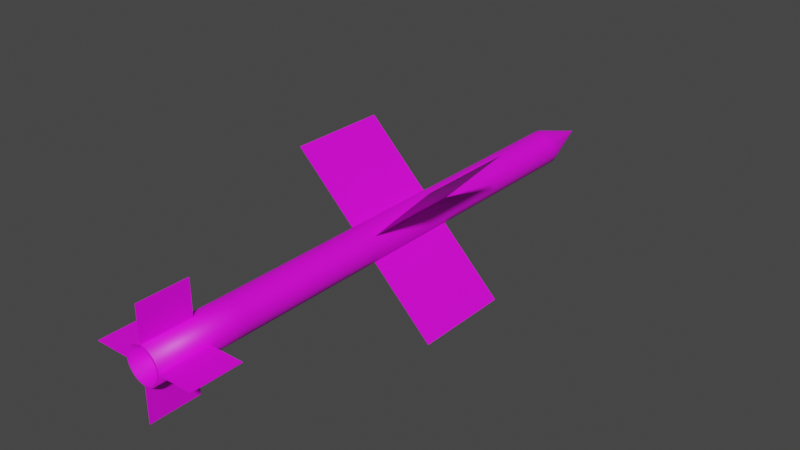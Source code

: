 # Source: Velvet_Glove.blend  (saved by Blender 2.80.75; exported with 4.5.12 LTS)
import bpy
from mathutils import Matrix  # noqa: F401  (used for matrix-valued properties, if any)

bpy.ops.wm.read_factory_settings(use_empty=True)
scene = bpy.context.scene
scene.name = 'Scene'

# ---- collections
col_collection = bpy.data.collections.new('Collection'); scene.collection.children.link(col_collection)

# ---- images (referenced by path relative to the original .blend; pixels are not part of the script)
import os
ASSET_DIR = os.environ.get("B2B_ASSET_DIR", "")  # directory of the original .blend (textures are referenced by path, not embedded)
HERE = os.path.dirname(os.path.abspath(__file__))  # packed textures are extracted next to this script under _unpacked/

def load_image(name, relpath, width, height, colorspace="sRGB"):
    """Load a texture the original file referenced (path relative to the .blend, or extracted next to this script)."""
    p = next((c for c in (os.path.join(HERE, relpath), os.path.join(ASSET_DIR, relpath)) if relpath and os.path.exists(c)), "")
    if p:
        img = bpy.data.images.load(p, check_existing=True)
        img.name = name
    else:  # same state as the original file: an image datablock whose file is absent (Cycles renders it pink)
        img = bpy.data.images.new(name, width, height)
        img.source = "FILE"
        img.filepath = "//" + (relpath or name)
    img.colorspace_settings.name = colorspace
    return img
img_texture = load_image('texture', 'texture.png', 1024, 1024, 'sRGB')
img_velvet_glove_png = load_image('Velvet Glove.png', 'Velvet Glove.png', 1024, 1024, 'sRGB')

# ---- materials (node trees are filled in below, after node groups)
mat_velvetglove = bpy.data.materials.new('VelvetGlove')

# ---- material node trees
mat_velvetglove.use_nodes = True; mat_velvetglove.node_tree.nodes.clear()
_N = mat_velvetglove.node_tree.nodes; _L = mat_velvetglove.node_tree.links
n0 = _N.new('ShaderNodeOutputMaterial'); n0.name = 'Material Output'; n0.location = (300, 300)
n1 = _N.new('ShaderNodeBsdfPrincipled'); n1.name = 'Principled BSDF'; n1.location = (10, 300)
n1.distribution = 'GGX'
n1.subsurface_method = 'BURLEY'
n1.inputs[3].default_value = 1.45
n1.inputs[27].default_value = (0.0, 0.0, 0.0, 1.0)
n1.inputs[28].default_value = 1.0
n2 = _N.new('ShaderNodeTexImage'); n2.name = 'Image Texture'; n2.location = (303, 151)
n2.image = img_texture
n3 = _N.new('ShaderNodeTexImage'); n3.name = 'Image Texture.001'; n3.location = (-280, 280)
n3.image = img_velvet_glove_png
_L.new(n1.outputs[0], n0.inputs[0])
_L.new(n3.outputs[0], n1.inputs[0])
n0.is_active_output = True

# ---- world
world_world = bpy.data.worlds.new('World'); scene.world = world_world
world_world.use_nodes = True; world_world.node_tree.nodes.clear()
_N = world_world.node_tree.nodes; _L = world_world.node_tree.links
n0 = _N.new('ShaderNodeOutputWorld'); n0.name = 'World Output'; n0.location = (300, 300)
n1 = _N.new('ShaderNodeBackground'); n1.name = 'Background'; n1.location = (10, 300)
n1.inputs[0].default_value = (0.05088, 0.05088, 0.05088, 1.0)
_L.new(n1.outputs[0], n0.inputs[0])
n0.is_active_output = True
world_world.color = (0.05088, 0.05088, 0.05088)
world_world.use_sun_shadow = False
world_world.sun_shadow_jitter_overblur = 0.0

# ---- meshes
me_cylinder_002 = bpy.data.meshes.new('Cylinder.002')
me_cylinder_002.from_pydata([(-0.4093, -0.2594, 0.4065), (-0.4065, -0.2594, 0.4093), (-0.4093, 0.291, 0.4065), (-0.4065, 0.291, 0.4093), (-0.07003, -0.2594, 0.06727), (-0.06727, -0.2594, 0.07003), (-0.07003, 0.291, 0.06727), (-0.06727, 0.291, 0.07003), (0.4065, -0.2594, -0.4092), (0.4092, -0.2594, -0.4065), (0.4065, 0.291, -0.4092), (0.4092, 0.291, -0.4065), (0.06727, -0.2594, -0.07003), (0.07003, -0.2594, -0.06727), (0.06727, 0.291, -0.07003), (0.07003, 0.291, -0.06727), (0.4065, -0.2594, 0.4093), (0.4092, -0.2594, 0.4065), (0.4065, 0.291, 0.4093), (0.4092, 0.291, 0.4065), (0.06727, -0.2594, 0.07003), (0.07003, -0.2594, 0.06727), (0.06727, 0.291, 0.07003), (0.07003, 0.291, 0.06727), (-0.4093, -0.2594, -0.4065), (-0.4065, -0.2594, -0.4092), (-0.4093, 0.291, -0.4065), (-0.4065, 0.291, -0.4092), (-0.07003, -0.2594, -0.06727), (-0.06727, -0.2594, -0.07003), (-0.07003, 0.291, -0.06727), (-0.06727, 0.291, -0.07003), (-0.2396, 0.291, -0.2369), (-0.2369, 0.291, -0.2396), (-0.2396, -0.2594, -0.2369), (-0.2369, -0.2594, -0.2396), (-0.2396, 0.291, 0.2369), (-0.2369, 0.291, 0.2396), (-0.2396, -0.2594, 0.2369), (-0.2369, -0.2594, 0.2396), (0.2369, 0.291, 0.2396), (0.2396, 0.291, 0.2369), (0.2369, -0.2594, 0.2396), (0.2396, -0.2594, 0.2369), (0.2369, 0.291, -0.2396), (0.2396, 0.291, -0.2369), (0.2369, -0.2594, -0.2396), (0.2396, -0.2594, -0.2369), (-0.4093, 0.1047, -0.4065), (-0.4065, 0.1047, -0.4092), (-0.07003, 0.1047, -0.06727), (-0.06727, 0.1047, -0.07003), (-0.2369, 0.1047, -0.2396), (-0.2396, 0.1047, -0.2369), (-0.4093, -0.07732, -0.4065), (-0.06727, -0.07732, -0.07003), (-0.4065, -0.07732, -0.4092), (-0.07003, -0.07732, -0.06727), (-0.2369, -0.07732, -0.2396), (-0.2396, -0.07732, -0.2369), (-0.4093, 0.09947, 0.4065), (-0.4065, 0.09947, 0.4093), (-0.07003, 0.09947, 0.06727), (-0.06727, 0.09947, 0.07003), (-0.2369, 0.09947, 0.2396), (-0.2396, 0.09947, 0.2369), (-0.4093, -0.07996, 0.4065), (-0.06727, -0.07996, 0.07003), (-0.2369, -0.07996, 0.2396), (-0.2396, -0.07996, 0.2369), (-0.4065, -0.07996, 0.4093), (-0.07003, -0.07996, 0.06727), (0.4065, 0.104, 0.4093), (0.4092, 0.104, 0.4065), (0.06727, 0.104, 0.07003), (0.07003, 0.104, 0.06727), (0.2396, 0.104, 0.2369), (0.2369, 0.104, 0.2396), (0.4065, -0.07769, 0.4093), (0.07003, -0.07769, 0.06727), (0.2396, -0.07769, 0.2369), (0.2369, -0.07769, 0.2396), (0.4092, -0.07769, 0.4065), (0.06727, -0.07769, 0.07003), (0.4065, -0.08016, -0.4092), (0.4092, -0.08016, -0.4065), (0.06727, -0.08016, -0.07003), (0.07003, -0.08016, -0.06727), (0.2396, -0.08016, -0.2369), (0.2369, -0.08016, -0.2396), (0.4092, 0.1071, -0.4065), (0.06727, 0.1071, -0.07003), (0.2396, 0.1071, -0.2369), (0.2369, 0.1071, -0.2396), (0.4065, 0.1071, -0.4092), (0.07003, 0.1071, -0.06727), (-0.07453, -1.609, 0.06077), (-2.642e-07, 1.641, 2.172e-06), (-0.08495, -1.609, 0.04507), (-0.09211, -1.609, 0.02763), (-0.09573, -1.609, 0.009128), (-0.09567, -1.609, -0.009723), (-0.09194, -1.609, -0.0282), (-0.08467, -1.609, -0.04559), (-0.07414, -1.609, -0.06124), (-0.06077, -1.609, -0.07452), (-0.04507, -1.609, -0.08495), (-0.02763, -1.609, -0.09211), (-0.009127, -1.609, -0.09573), (0.009725, -1.609, -0.09567), (0.0282, -1.609, -0.09193), (0.0456, -1.609, -0.08466), (0.06124, -1.609, -0.07414), (0.07453, -1.609, -0.06077), (0.08495, -1.609, -0.04506), (0.09211, -1.609, -0.02762), (0.09573, -1.609, -0.009124), (0.09567, -1.609, 0.009727), (0.09193, -1.609, 0.0282), (0.08467, -1.609, 0.0456), (0.07414, -1.609, 0.06124), (0.06077, -1.609, 0.07453), (0.04506, -1.609, 0.08495), (0.02763, -1.609, 0.09211), (0.009126, -1.609, 0.09573), (-0.009726, -1.609, 0.09567), (-0.0282, -1.609, 0.09194), (-0.0456, -1.609, 0.08467), (-0.06124, -1.609, 0.07415), (-0.0775, 1.318, 0.0632), (-0.08834, 1.318, 0.04687), (-0.09578, 1.318, 0.02873), (-0.09955, 1.318, 0.009492), (-0.09949, 1.318, -0.01011), (-0.0956, 1.318, -0.02933), (-0.08804, 1.318, -0.04741), (-0.0771, 1.318, -0.06368), (-0.0632, 1.318, -0.0775), (-0.04686, 1.318, -0.08834), (-0.02873, 1.318, -0.09578), (-0.009491, 1.318, -0.09955), (0.01011, 1.318, -0.09949), (0.02933, 1.318, -0.0956), (0.04742, 1.318, -0.08804), (0.06368, 1.318, -0.0771), (0.0775, 1.318, -0.06319), (0.08834, 1.318, -0.04686), (0.09578, 1.318, -0.02873), (0.09955, 1.318, -0.009488), (0.09949, 1.318, 0.01012), (0.0956, 1.318, 0.02933), (0.08804, 1.318, 0.04742), (0.0771, 1.318, 0.06368), (0.0632, 1.318, 0.0775), (0.04686, 1.318, 0.08834), (0.02873, 1.318, 0.09579), (0.00949, 1.318, 0.09955), (-0.01011, 1.318, 0.09949), (-0.02933, 1.318, 0.0956), (-0.04742, 1.318, 0.08805), (-0.06368, 1.318, 0.0771), (-0.0775, -1.609, 0.0632), (-0.08834, -1.609, 0.04687), (-0.09578, -1.609, 0.02873), (-0.09955, -1.609, 0.009493), (-0.09949, -1.609, -0.01011), (-0.0956, -1.609, -0.02933), (-0.08804, -1.609, -0.04741), (-0.0771, -1.609, -0.06368), (-0.0632, -1.609, -0.0775), (-0.04686, -1.609, -0.08834), (-0.02873, -1.609, -0.09578), (-0.009491, -1.609, -0.09955), (0.01011, -1.609, -0.09948), (0.02933, -1.609, -0.0956), (0.04741, -1.609, -0.08804), (0.06368, -1.609, -0.0771), (0.0775, -1.609, -0.06319), (0.08834, -1.609, -0.04686), (0.09578, -1.609, -0.02873), (0.09955, -1.609, -0.009488), (0.09949, -1.609, 0.01012), (0.0956, -1.609, 0.02933), (0.08804, -1.609, 0.04742), (0.0771, -1.609, 0.06368), (0.0632, -1.609, 0.0775), (0.04686, -1.609, 0.08834), (0.02873, -1.609, 0.09579), (0.00949, -1.609, 0.09955), (-0.01011, -1.609, 0.09949), (-0.02933, -1.609, 0.09561), (-0.04742, -1.609, 0.08805), (-0.06368, -1.609, 0.0771), (-0.0182, -1.356, 0.01485), (-0.02075, -1.356, 0.01101), (-0.0225, -1.356, 0.00675), (-0.02338, -1.356, 0.002231), (-0.02337, -1.356, -0.002373), (-0.02246, -1.356, -0.006887), (-0.02068, -1.356, -0.01114), (-0.01811, -1.356, -0.01496), (-0.01485, -1.356, -0.0182), (-0.01101, -1.356, -0.02075), (-0.006749, -1.356, -0.0225), (-0.00223, -1.356, -0.02338), (0.002375, -1.356, -0.02337), (0.006888, -1.356, -0.02245), (0.01114, -1.356, -0.02068), (0.01496, -1.356, -0.01811), (0.0182, -1.356, -0.01484), (0.02075, -1.356, -0.01101), (0.0225, -1.356, -0.006746), (0.02338, -1.356, -0.002227), (0.02337, -1.356, 0.002378), (0.02246, -1.356, 0.006891), (0.02068, -1.356, 0.01114), (0.01811, -1.356, 0.01496), (0.01484, -1.356, 0.01821), (0.01101, -1.356, 0.02075), (0.006748, -1.356, 0.0225), (0.002229, -1.356, 0.02339), (-0.002376, -1.356, 0.02337), (-0.00689, -1.356, 0.02246), (-0.01114, -1.356, 0.02068), (-0.01496, -1.356, 0.01811), (-0.07453, -1.356, 0.06077), (-0.08495, -1.356, 0.04507), (-0.09211, -1.356, 0.02763), (-0.09573, -1.356, 0.009128), (-0.09567, -1.356, -0.009723), (-0.09194, -1.356, -0.0282), (-0.08467, -1.356, -0.04559), (-0.07414, -1.356, -0.06124), (-0.06077, -1.356, -0.07452), (-0.04507, -1.356, -0.08495), (-0.02763, -1.356, -0.09211), (-0.009127, -1.356, -0.09573), (0.009724, -1.356, -0.09567), (0.0282, -1.356, -0.09193), (0.0456, -1.356, -0.08466), (0.06124, -1.356, -0.07414), (0.07453, -1.356, -0.06077), (0.08495, -1.356, -0.04506), (0.09211, -1.356, -0.02762), (0.09573, -1.356, -0.009124), (0.09567, -1.356, 0.009727), (0.09193, -1.356, 0.0282), (0.08467, -1.356, 0.0456), (0.07414, -1.356, 0.06124), (0.06077, -1.356, 0.07453), (0.04506, -1.356, 0.08495), (0.02763, -1.356, 0.09211), (0.009125, -1.356, 0.09573), (-0.009726, -1.356, 0.09567), (-0.0282, -1.356, 0.09194), (-0.0456, -1.356, 0.08467), (-0.06124, -1.356, 0.07415), (-0.07027, -1.609, 0.05731), (-0.0801, -1.609, 0.0425), (-0.08686, -1.609, 0.02605), (-0.09027, -1.609, 0.008609), (-0.09021, -1.609, -0.009167), (-0.08669, -1.609, -0.02659), (-0.07984, -1.609, -0.04299), (-0.06991, -1.609, -0.05774), (-0.05731, -1.609, -0.07027), (-0.04249, -1.609, -0.0801), (-0.02605, -1.609, -0.08685), (-0.008605, -1.609, -0.09027), (0.009171, -1.609, -0.09021), (0.02659, -1.609, -0.08669), (0.043, -1.609, -0.07983), (0.05775, -1.609, -0.06991), (0.07028, -1.609, -0.0573), (0.08011, -1.609, -0.04249), (0.08686, -1.609, -0.02605), (0.09027, -1.609, -0.008602), (0.09021, -1.609, 0.009174), (0.08669, -1.609, 0.0266), (0.07984, -1.609, 0.043), (0.06992, -1.609, 0.05775), (0.05731, -1.609, 0.07028), (0.0425, -1.609, 0.08011), (0.02605, -1.609, 0.08686), (0.008606, -1.609, 0.09027), (-0.00917, -1.609, 0.09022), (-0.02659, -1.609, 0.08669), (-0.043, -1.609, 0.07984), (-0.05774, -1.609, 0.06992), (-0.07255, -1.609, 0.05916), (-0.0827, -1.609, 0.04387), (-0.08967, -1.609, 0.0269), (-0.09319, -1.609, 0.008887), (-0.09313, -1.609, -0.009464), (-0.0895, -1.609, -0.02745), (-0.08242, -1.609, -0.04438), (-0.07218, -1.609, -0.05961), (-0.05916, -1.609, -0.07255), (-0.04387, -1.609, -0.08269), (-0.02689, -1.609, -0.08966), (-0.008884, -1.609, -0.09319), (0.009467, -1.609, -0.09313), (0.02745, -1.609, -0.08949), (0.04439, -1.609, -0.08242), (0.05961, -1.609, -0.07217), (0.07255, -1.609, -0.05916), (0.0827, -1.609, -0.04387), (0.08967, -1.609, -0.02689), (0.09319, -1.609, -0.008881), (0.09313, -1.609, 0.00947), (0.0895, -1.609, 0.02746), (0.08242, -1.609, 0.04439), (0.07218, -1.609, 0.05962), (0.05916, -1.609, 0.07255), (0.04387, -1.609, 0.0827), (0.02689, -1.609, 0.08967), (0.008884, -1.609, 0.09319), (-0.009467, -1.609, 0.09314), (-0.02745, -1.609, 0.0895), (-0.04439, -1.609, 0.08242), (-0.05961, -1.609, 0.07218), (-0.01513, -1.396, 0.01234), (-0.01725, -1.396, 0.009153), (-0.0187, -1.396, 0.005612), (-0.01944, -1.396, 0.001855), (-0.01943, -1.396, -0.001972), (-0.01867, -1.396, -0.005724), (-0.01719, -1.396, -0.009256), (-0.01505, -1.396, -0.01243), (-0.01234, -1.396, -0.01513), (-0.009151, -1.396, -0.01725), (-0.00561, -1.396, -0.0187), (-0.001853, -1.396, -0.01943), (0.001974, -1.396, -0.01942), (0.005726, -1.396, -0.01866), (0.009258, -1.396, -0.01719), (0.01243, -1.396, -0.01505), (0.01513, -1.396, -0.01234), (0.01725, -1.396, -0.009148), (0.0187, -1.396, -0.005607), (0.01944, -1.396, -0.001851), (0.01942, -1.396, 0.001977), (0.01867, -1.396, 0.005729), (0.01719, -1.396, 0.00926), (0.01505, -1.396, 0.01244), (0.01234, -1.396, 0.01513), (0.00915, -1.396, 0.01725), (0.005609, -1.396, 0.0187), (0.001853, -1.396, 0.01944), (-0.001975, -1.396, 0.01943), (-0.005727, -1.396, 0.01867), (-0.009258, -1.396, 0.01719), (-0.01243, -1.396, 0.01506), (-0.08834, 1.267, 0.04687), (-0.09578, 1.267, 0.02873), (-0.09955, 1.267, 0.009492), (-0.09949, 1.267, -0.01011), (-0.0956, 1.267, -0.02933), (-0.08804, 1.267, -0.04741), (-0.0771, 1.267, -0.06368), (-0.0632, 1.267, -0.0775), (-0.04686, 1.267, -0.08834), (-0.02873, 1.267, -0.09578), (-0.009491, 1.267, -0.09955), (0.01011, 1.267, -0.09949), (0.02933, 1.267, -0.0956), (0.04742, 1.267, -0.08804), (0.06368, 1.267, -0.0771), (0.0775, 1.267, -0.06319), (0.08834, 1.267, -0.04686), (0.09578, 1.267, -0.02873), (0.09955, 1.267, -0.009488), (0.09949, 1.267, 0.01012), (0.0956, 1.267, 0.02933), (0.08804, 1.267, 0.04742), (0.0771, 1.267, 0.06368), (0.0632, 1.267, 0.0775), (0.04686, 1.267, 0.08834), (0.02873, 1.267, 0.09579), (0.00949, 1.267, 0.09955), (-0.01011, 1.267, 0.09949), (-0.02933, 1.267, 0.0956), (-0.04742, 1.267, 0.08805), (-0.06368, 1.267, 0.0771), (-0.0775, 1.267, 0.0632), (-0.08834, 1.177, 0.04687), (-0.09578, 1.177, 0.02873), (-0.09955, 1.177, 0.009492), (-0.09949, 1.177, -0.01011), (-0.0956, 1.177, -0.02933), (-0.08804, 1.177, -0.04741), (-0.0771, 1.177, -0.06368), (-0.0632, 1.177, -0.0775), (-0.04686, 1.177, -0.08834), (-0.02873, 1.177, -0.09578), (-0.009491, 1.177, -0.09955), (0.01011, 1.177, -0.09949), (0.02933, 1.177, -0.0956), (0.04742, 1.177, -0.08804), (0.06368, 1.177, -0.0771), (0.0775, 1.177, -0.06319), (0.08834, 1.177, -0.04686), (0.09578, 1.177, -0.02873), (0.09955, 1.177, -0.009488), (0.09949, 1.177, 0.01012), (0.0956, 1.177, 0.02933), (0.08804, 1.177, 0.04742), (0.0771, 1.177, 0.06368), (0.0632, 1.177, 0.0775), (0.04686, 1.177, 0.08834), (0.02873, 1.177, 0.09579), (0.00949, 1.177, 0.09955), (-0.01011, 1.177, 0.09949), (-0.02933, 1.177, 0.0956), (-0.04742, 1.177, 0.08805), (-0.06368, 1.177, 0.0771), (-0.0775, 1.177, 0.0632), (-0.08834, 0.3055, 0.04687), (-0.09578, 0.3055, 0.02873), (-0.09955, 0.3055, 0.009493), (-0.09949, 0.3055, -0.01011), (-0.0956, 0.3055, -0.02933), (-0.08804, 0.3055, -0.04741), (-0.0771, 0.3055, -0.06368), (-0.0632, 0.3055, -0.0775), (-0.04686, 0.3055, -0.08834), (-0.02873, 0.3055, -0.09578), (-0.009491, 0.3055, -0.09955), (0.01011, 0.3055, -0.09949), (0.02933, 0.3055, -0.0956), (0.04742, 0.3055, -0.08804), (0.06368, 0.3055, -0.0771), (0.0775, 0.3055, -0.06319), (0.08834, 0.3055, -0.04686), (0.09578, 0.3055, -0.02873), (0.09955, 0.3055, -0.009488), (0.09949, 0.3055, 0.01012), (0.0956, 0.3055, 0.02933), (0.08804, 0.3055, 0.04742), (0.0771, 0.3055, 0.06368), (0.0632, 0.3055, 0.0775), (0.04686, 0.3055, 0.08834), (0.02873, 0.3055, 0.09579), (0.00949, 0.3055, 0.09955), (-0.01011, 0.3055, 0.09949), (-0.02933, 0.3055, 0.0956), (-0.04742, 0.3055, 0.08805), (-0.06368, 0.3055, 0.0771), (-0.0775, 0.3055, 0.0632), (-0.0775, 0.7413, 0.0632), (-0.08834, 0.7413, 0.04687), (-0.09578, 0.7413, 0.02873), (-0.09955, 0.7413, 0.009492), (-0.09949, 0.7413, -0.01011), (-0.0956, 0.7413, -0.02933), (-0.08804, 0.7413, -0.04741), (-0.0771, 0.7413, -0.06368), (-0.0632, 0.7413, -0.0775), (-0.04686, 0.7413, -0.08834), (-0.02873, 0.7413, -0.09578), (-0.009491, 0.7413, -0.09955), (0.01011, 0.7413, -0.09949), (0.02933, 0.7413, -0.0956), (0.04742, 0.7413, -0.08804), (0.06368, 0.7413, -0.0771), (0.0775, 0.7413, -0.06319), (0.08834, 0.7413, -0.04686), (0.09578, 0.7413, -0.02873), (0.09955, 0.7413, -0.009488), (0.09949, 0.7413, 0.01012), (0.0956, 0.7413, 0.02933), (0.08804, 0.7413, 0.04742), (0.0771, 0.7413, 0.06368), (0.0632, 0.7413, 0.0775), (0.04686, 0.7413, 0.08834), (0.02873, 0.7413, 0.09579), (0.00949, 0.7413, 0.09955), (-0.01011, 0.7413, 0.09949), (-0.02933, 0.7413, 0.0956), (-0.04742, 0.7413, 0.08805), (-0.06368, 0.7413, 0.0771), (-0.0775, 1.099, 0.0632), (-0.08834, 1.099, 0.04687), (-0.09578, 1.099, 0.02873), (-0.09955, 1.099, 0.009492), (-0.09949, 1.099, -0.01011), (-0.0956, 1.099, -0.02933), (-0.08804, 1.099, -0.04741), (-0.0771, 1.099, -0.06368), (-0.0632, 1.099, -0.0775), (-0.04686, 1.099, -0.08834), (-0.02873, 1.099, -0.09578), (-0.009491, 1.099, -0.09955), (0.01011, 1.099, -0.09949), (0.02933, 1.099, -0.0956), (0.04742, 1.099, -0.08804), (0.06368, 1.099, -0.0771), (0.0775, 1.099, -0.06319), (0.08834, 1.099, -0.04686), (0.09578, 1.099, -0.02873), (0.09955, 1.099, -0.009488), (0.09949, 1.099, 0.01012), (0.0956, 1.099, 0.02933), (0.08804, 1.099, 0.04742), (0.0771, 1.099, 0.06368), (0.0632, 1.099, 0.0775), (0.04686, 1.099, 0.08834), (0.02873, 1.099, 0.09579), (0.00949, 1.099, 0.09955), (-0.01011, 1.099, 0.09949), (-0.02933, 1.099, 0.0956), (-0.04742, 1.099, 0.08805), (-0.06368, 1.099, 0.0771), (-0.08834, 0.9204, 0.04687), (-0.09578, 0.9204, 0.02873), (-0.09955, 0.9204, 0.009492), (-0.09949, 0.9204, -0.01011), (-0.0956, 0.9204, -0.02933), (-0.08804, 0.9204, -0.04741), (-0.0771, 0.9204, -0.06368), (-0.0632, 0.9204, -0.0775), (-0.04686, 0.9204, -0.08834), (-0.02873, 0.9204, -0.09578), (-0.009491, 0.9204, -0.09955), (0.01011, 0.9204, -0.09949), (0.02933, 0.9204, -0.0956), (0.04742, 0.9204, -0.08804), (0.06368, 0.9204, -0.0771), (0.0775, 0.9204, -0.06319), (0.08834, 0.9204, -0.04686), (0.09578, 0.9204, -0.02873), (0.09955, 0.9204, -0.009488), (0.09949, 0.9204, 0.01012), (0.0956, 0.9204, 0.02933), (0.08804, 0.9204, 0.04742), (0.0771, 0.9204, 0.06368), (0.0632, 0.9204, 0.0775), (0.04686, 0.9204, 0.08834), (0.02873, 0.9204, 0.09579), (0.00949, 0.9204, 0.09955), (-0.01011, 0.9204, 0.09949), (-0.02933, 0.9204, 0.0956), (-0.04742, 0.9204, 0.08805), (-0.06368, 0.9204, 0.0771), (-0.0775, 0.9204, 0.0632), (-0.08834, -0.6518, 0.04687), (-0.09578, -0.6518, 0.02873), (-0.09955, -0.6518, 0.009493), (-0.09949, -0.6518, -0.01011), (-0.0956, -0.6518, -0.02933), (-0.08804, -0.6518, -0.04741), (-0.0771, -0.6518, -0.06368), (-0.0632, -0.6518, -0.0775), (-0.04686, -0.6518, -0.08834), (-0.02873, -0.6518, -0.09578), (-0.009491, -0.6518, -0.09955), (0.01011, -0.6518, -0.09949), (0.02933, -0.6518, -0.0956), (0.04742, -0.6518, -0.08804), (0.06368, -0.6518, -0.0771), (0.0775, -0.6518, -0.06319), (0.08834, -0.6518, -0.04686), (0.09578, -0.6518, -0.02873), (0.09955, -0.6518, -0.009488), (0.09949, -0.6518, 0.01012), (0.0956, -0.6518, 0.02933), (0.08804, -0.6518, 0.04742), (0.0771, -0.6518, 0.06368), (0.0632, -0.6518, 0.0775), (0.04686, -0.6518, 0.08834), (0.02873, -0.6518, 0.09579), (0.00949, -0.6518, 0.09955), (-0.01011, -0.6518, 0.09949), (-0.02933, -0.6518, 0.0956), (-0.04742, -0.6518, 0.08805), (-0.06368, -0.6518, 0.0771), (-0.0775, -0.6518, 0.0632), (-0.08834, -1.131, 0.04687), (-0.09578, -1.131, 0.02873), (-0.09955, -1.131, 0.009493), (-0.09949, -1.131, -0.01011), (-0.0956, -1.131, -0.02933), (-0.08804, -1.131, -0.04741), (-0.0771, -1.131, -0.06368), (-0.0632, -1.131, -0.0775), (-0.04686, -1.131, -0.08834), (-0.02873, -1.131, -0.09578), (-0.009491, -1.131, -0.09955), (0.01011, -1.131, -0.09949), (0.02933, -1.131, -0.0956), (0.04742, -1.131, -0.08804), (0.06368, -1.131, -0.0771), (0.0775, -1.131, -0.06319), (0.08834, -1.131, -0.04686), (0.09578, -1.131, -0.02873), (0.09955, -1.131, -0.009488), (0.09949, -1.131, 0.01012), (0.0956, -1.131, 0.02933), (0.08804, -1.131, 0.04742), (0.0771, -1.131, 0.06368), (0.0632, -1.131, 0.0775), (0.04686, -1.131, 0.08834), (0.02873, -1.131, 0.09579), (0.00949, -1.131, 0.09955), (-0.01011, -1.131, 0.09949), (-0.02933, -1.131, 0.09561), (-0.04742, -1.131, 0.08805), (-0.06368, -1.131, 0.0771), (-0.0775, -1.131, 0.0632), (-0.004325, 1.611, -0.008149), (-0.009303, 1.611, 0.000889), (-0.007234, 1.611, 0.005901), (-0.002643, 1.611, -0.008808), (-0.009289, 1.611, -0.0009421), (-0.002721, 1.611, 0.008871), (-0.0008704, 1.611, -0.009125), (-0.008913, 1.611, -0.002732), (-0.00441, 1.611, 0.00819), (0.0009242, 1.611, -0.009092), (-0.008192, 1.611, -0.00441), (-0.005935, 1.611, 0.007188), (-0.007157, 1.611, -0.005908), (-0.008254, 1.611, 0.004381), (-0.00585, 1.611, -0.007171), (-0.008954, 1.611, 0.002688), (0.007923, 1.612, -0.004201), (0.008909, 1.612, 0.0009078), (0.002667, 1.611, -0.008694), (0.006967, 1.612, -0.00568), (0.00891, 1.612, -0.0008473), (0.005744, 1.612, -0.006952), (0.008578, 1.612, -0.002571), (0.008573, 1.612, 0.002632), (0.004293, 1.612, -0.007971), (0.008555, 1.612, 0.002677), (0.0008774, 1.611, 0.009209), (0.006994, 1.611, 0.005779), (0.002646, 1.611, 0.008827), (0.00794, 1.612, 0.004278), (0.004297, 1.611, 0.008103), (-0.0009383, 1.611, 0.00923), (0.005765, 1.611, 0.007072), (0.07026, -0.2594, 0.06703), (0.0729, -0.2594, 0.06415), (-0.09794, -1.609, -0.00264), (-0.09777, -1.609, -0.006424), (-0.09794, -1.333, -0.00264), (-0.09777, -1.333, -0.006424), (-0.0729, -0.2594, -0.06415), (-0.07026, -0.2594, -0.06703), (-0.07026, -0.07732, -0.06703), (-0.0729, -0.07732, -0.06415), (0.0729, -0.07769, 0.06415), (0.07026, -0.07769, 0.06703), (-0.09794, -1.516, -0.00264), (-0.09777, -1.516, -0.006424), (-0.09794, -1.472, -0.00264), (-0.09777, -1.472, -0.006424), (-0.09794, -1.402, -0.00264), (-0.09777, -1.402, -0.006424), (-0.001869, -1.609, 0.2917), (0.001919, -1.609, 0.2917), (-0.001869, -1.333, 0.2917), (0.001919, -1.333, 0.2917), (-0.001869, -1.609, 0.09773), (0.001919, -1.609, 0.09773), (-0.001869, -1.333, 0.09773), (0.001919, -1.333, 0.09773), (-0.001869, -1.609, -0.2923), (0.001919, -1.609, -0.2923), (-0.001869, -1.333, -0.2923), (0.001919, -1.333, -0.2923), (-0.001869, -1.609, -0.09824), (0.001919, -1.609, -0.09824), (-0.001869, -1.333, -0.09824), (0.001919, -1.333, -0.09824), (0.292, -1.609, 0.001635), (0.292, -1.609, -0.002153), (0.292, -1.333, 0.001635), (0.292, -1.333, -0.002153), (0.09801, -1.609, 0.001635), (0.09801, -1.609, -0.002153), (0.09801, -1.333, 0.001635), (0.09801, -1.333, -0.002153), (-0.292, -1.609, 0.001635), (-0.292, -1.609, -0.002153), (-0.292, -1.333, 0.001635), (-0.292, -1.333, -0.002153), (-0.09796, -1.609, 0.001635), (-0.09796, -1.609, -0.002153), (-0.09796, -1.333, 0.001635), (-0.09796, -1.333, -0.002153), (-0.001869, -1.524, -0.2923), (0.001919, -1.524, -0.2923), (-0.001869, -1.524, -0.09824), (0.001919, -1.524, -0.09824), (0.292, -1.524, 0.001635), (0.292, -1.524, -0.002153), (0.09801, -1.524, 0.001635), (0.09801, -1.524, -0.002153), (-0.001869, -1.521, 0.2917), (0.001919, -1.521, 0.2917), (-0.001869, -1.521, 0.09773), (0.001919, -1.521, 0.09773), (-0.292, -1.516, 0.001635), (-0.292, -1.516, -0.002153), (-0.09796, -1.516, 0.001635), (-0.09796, -1.516, -0.002153), (-0.1412, -1.333, 0.001635), (-0.1412, -1.333, -0.002153), (-0.1412, -1.609, 0.001635), (-0.1412, -1.609, -0.002153), (-0.1412, -1.516, -0.002153), (-0.1412, -1.516, 0.001635), (-0.001869, -1.333, 0.1368), (0.001919, -1.333, 0.1368), (-0.001869, -1.609, 0.1368), (0.001919, -1.609, 0.1368), (0.001919, -1.521, 0.1368), (-0.001869, -1.521, 0.1368), (0.1368, -1.333, 0.001635), (0.1368, -1.333, -0.002153), (0.1368, -1.609, 0.001635), (0.1368, -1.609, -0.002153), (0.1368, -1.524, -0.002153), (0.1368, -1.524, 0.001635), (-0.001869, -1.333, -0.1362), (0.001919, -1.333, -0.1362), (-0.001869, -1.609, -0.1362), (0.001919, -1.609, -0.1362), (0.001919, -1.524, -0.1362), (-0.001869, -1.524, -0.1362), (0.001919, -1.403, -0.2923), (-0.001869, -1.403, -0.09824), (-0.001869, -1.403, -0.2923), (0.001919, -1.403, -0.09824), (-0.001869, -1.403, -0.1362), (0.001919, -1.403, -0.1362), (-0.001869, -1.476, -0.2923), (0.001919, -1.476, -0.09824), (0.001919, -1.476, -0.2923), (-0.001869, -1.476, -0.09824), (-0.001869, -1.476, -0.1362), (0.001919, -1.476, -0.1362), (0.292, -1.477, -0.002153), (0.09801, -1.477, 0.001635), (0.292, -1.477, 0.001635), (0.09801, -1.477, -0.002153), (0.1368, -1.477, 0.001635), (0.1368, -1.477, -0.002153), (0.292, -1.405, -0.002153), (0.09801, -1.405, 0.001635), (0.292, -1.405, 0.001635), (0.09801, -1.405, -0.002153), (0.1368, -1.405, 0.001635), (0.1368, -1.405, -0.002153), (0.001919, -1.48, 0.2917), (-0.001869, -1.48, 0.09773), (-0.001869, -1.48, 0.2917), (0.001919, -1.48, 0.09773), (-0.001869, -1.48, 0.1368), (0.001919, -1.48, 0.1368), (0.001919, -1.404, 0.2917), (-0.001869, -1.404, 0.09773), (-0.001869, -1.404, 0.2917), (0.001919, -1.404, 0.09773), (-0.001869, -1.404, 0.1368), (0.001919, -1.404, 0.1368), (-0.292, -1.472, -0.002153), (-0.09796, -1.472, 0.001635), (-0.292, -1.472, 0.001635), (-0.09796, -1.472, -0.002153), (-0.1412, -1.472, 0.001635), (-0.1412, -1.472, -0.002153), (-0.292, -1.402, -0.002153), (-0.09796, -1.402, 0.001635), (-0.1412, -1.402, 0.001635), (-0.1412, -1.402, -0.002153), (-0.292, -1.402, 0.001635), (-0.09796, -1.402, -0.002153)], [], [(60, 61, 3, 2), (36, 37, 7, 6), (71, 67, 5, 4), (38, 39, 1, 0), (69, 71, 4, 38), (68, 70, 1, 39), (94, 10, 11, 90), (44, 14, 15, 45), (86, 12, 13, 87), (46, 8, 9, 47), (89, 46, 12, 86), (88, 47, 9, 85), (72, 73, 19, 18), (40, 41, 23, 22), (42, 43, 17, 16), (81, 83, 20, 42), (80, 82, 17, 43), (48, 26, 27, 49), (32, 30, 31, 33), (34, 24, 25, 35), (59, 34, 28, 57), (58, 35, 25, 56), (55, 29, 35, 58), (54, 24, 34, 59), (28, 34, 35, 29), (26, 32, 33, 27), (67, 68, 39, 5), (66, 69, 38, 0), (4, 5, 39, 38), (2, 3, 37, 36), (79, 80, 43, 21), (78, 81, 42, 16), (20, 21, 43, 42), (18, 19, 41, 40), (87, 13, 47, 88), (84, 8, 46, 89), (12, 46, 47, 13), (10, 44, 45, 11), (26, 48, 53, 32), (31, 51, 52, 33), (33, 52, 49, 27), (32, 53, 50, 30), (30, 50, 51, 31), (54, 48, 49, 56), (24, 54, 56, 25), (48, 54, 59, 53), (51, 55, 58, 52), (52, 58, 56, 49), (53, 59, 57, 50), (50, 57, 55, 51), (2, 36, 65, 60), (7, 37, 64, 63), (37, 3, 61, 64), (36, 6, 62, 65), (6, 7, 63, 62), (66, 70, 61, 60), (0, 1, 70, 66), (60, 65, 69, 66), (63, 64, 68, 67), (64, 61, 70, 68), (65, 62, 71, 69), (62, 63, 67, 71), (18, 40, 77, 72), (23, 41, 76, 75), (41, 19, 73, 76), (40, 22, 74, 77), (22, 23, 75, 74), (78, 82, 73, 72), (16, 17, 82, 78), (72, 77, 81, 78), (75, 76, 80, 79), (76, 73, 82, 80), (77, 74, 83, 81), (74, 75, 79, 83), (94, 84, 89, 93), (95, 87, 88, 92), (92, 88, 85, 90), (93, 89, 86, 91), (91, 86, 87, 95), (8, 84, 85, 9), (14, 91, 95, 15), (44, 93, 91, 14), (45, 92, 90, 11), (15, 95, 92, 45), (10, 94, 93, 44), (84, 94, 90, 85), (129, 611, 622, 130), (130, 622, 624, 131), (131, 624, 610, 132), (132, 610, 613, 133), (133, 613, 616, 134), (134, 616, 619, 135), (135, 619, 621, 136), (136, 621, 623, 137), (137, 623, 609, 138), (138, 609, 612, 139), (139, 612, 615, 140), (140, 615, 618, 141), (141, 618, 627, 142), (142, 627, 633, 143), (143, 633, 630, 144), (144, 630, 628, 145), (145, 628, 625, 146), (146, 625, 631, 147), (147, 631, 629, 148), (148, 629, 626, 149), (149, 626, 632, 150), (150, 632, 634, 638, 151), (151, 638, 636, 152), (152, 636, 641, 153), (153, 641, 639, 154), (154, 639, 637, 155), (155, 637, 635, 156), (156, 635, 640, 157), (157, 640, 614, 158), (158, 614, 617, 159), (159, 617, 620, 160), (160, 620, 611, 129), (99, 100, 228, 227), (383, 160, 129, 384), (382, 159, 160, 383), (381, 158, 159, 382), (380, 157, 158, 381), (379, 156, 157, 380), (378, 155, 156, 379), (377, 154, 155, 378), (376, 153, 154, 377), (375, 152, 153, 376), (374, 151, 152, 375), (373, 150, 151, 374), (372, 149, 150, 373), (371, 148, 149, 372), (370, 147, 148, 371), (369, 146, 147, 370), (368, 145, 146, 369), (367, 144, 145, 368), (366, 143, 144, 367), (365, 142, 143, 366), (364, 141, 142, 365), (363, 140, 141, 364), (362, 139, 140, 363), (361, 138, 139, 362), (360, 137, 138, 361), (359, 136, 137, 360), (358, 135, 136, 359), (357, 134, 135, 358), (356, 133, 134, 357), (355, 132, 133, 356), (354, 131, 132, 355), (353, 130, 131, 354), (384, 129, 130, 353), (98, 96, 161, 162), (99, 98, 162, 163), (100, 99, 163, 164), (101, 100, 164, 165), (102, 101, 165, 166), (103, 102, 166, 167), (104, 103, 167, 168), (105, 104, 168, 169), (106, 105, 169, 170), (107, 106, 170, 171), (108, 107, 171, 172), (109, 108, 172, 173), (110, 109, 173, 174), (111, 110, 174, 175), (112, 111, 175, 176), (113, 112, 176, 177), (114, 113, 177, 178), (115, 114, 178, 179), (116, 115, 179, 180), (117, 116, 180, 181), (118, 117, 181, 182), (119, 118, 182, 183), (120, 119, 183, 184), (121, 120, 184, 185), (122, 121, 185, 186), (123, 122, 186, 187), (124, 123, 187, 188), (125, 124, 188, 189), (126, 125, 189, 190), (127, 126, 190, 191), (128, 127, 191, 192), (96, 128, 192, 161), (201, 202, 298, 297), (126, 127, 255, 254), (113, 114, 242, 241), (100, 101, 229, 228), (127, 128, 256, 255), (114, 115, 243, 242), (101, 102, 230, 229), (128, 96, 225, 256), (115, 116, 244, 243), (102, 103, 231, 230), (116, 117, 245, 244), (103, 104, 232, 231), (117, 118, 246, 245), (104, 105, 233, 232), (118, 119, 247, 246), (105, 106, 234, 233), (119, 120, 248, 247), (106, 107, 235, 234), (120, 121, 249, 248), (107, 108, 236, 235), (121, 122, 250, 249), (108, 109, 237, 236), (122, 123, 251, 250), (109, 110, 238, 237), (123, 124, 252, 251), (110, 111, 239, 238), (96, 98, 226, 225), (124, 125, 253, 252), (111, 112, 240, 239), (98, 99, 227, 226), (125, 126, 254, 253), (112, 113, 241, 240), (194, 193, 225, 226), (195, 194, 226, 227), (196, 195, 227, 228), (197, 196, 228, 229), (198, 197, 229, 230), (199, 198, 230, 231), (200, 199, 231, 232), (201, 200, 232, 233), (202, 201, 233, 234), (203, 202, 234, 235), (204, 203, 235, 236), (205, 204, 236, 237), (206, 205, 237, 238), (207, 206, 238, 239), (208, 207, 239, 240), (209, 208, 240, 241), (210, 209, 241, 242), (211, 210, 242, 243), (212, 211, 243, 244), (213, 212, 244, 245), (214, 213, 245, 246), (215, 214, 246, 247), (216, 215, 247, 248), (217, 216, 248, 249), (218, 217, 249, 250), (219, 218, 250, 251), (220, 219, 251, 252), (221, 220, 252, 253), (222, 221, 253, 254), (223, 222, 254, 255), (224, 223, 255, 256), (193, 224, 256, 225), (271, 272, 336, 335), (215, 216, 312, 311), (202, 203, 299, 298), (216, 217, 313, 312), (203, 204, 300, 299), (217, 218, 314, 313), (204, 205, 301, 300), (218, 219, 315, 314), (205, 206, 302, 301), (219, 220, 316, 315), (206, 207, 303, 302), (193, 194, 290, 289), (220, 221, 317, 316), (207, 208, 304, 303), (194, 195, 291, 290), (221, 222, 318, 317), (208, 209, 305, 304), (195, 196, 292, 291), (222, 223, 319, 318), (209, 210, 306, 305), (196, 197, 293, 292), (223, 224, 320, 319), (210, 211, 307, 306), (197, 198, 294, 293), (224, 193, 289, 320), (211, 212, 308, 307), (198, 199, 295, 294), (212, 213, 309, 308), (199, 200, 296, 295), (213, 214, 310, 309), (200, 201, 297, 296), (214, 215, 311, 310), (258, 257, 289, 290), (259, 258, 290, 291), (260, 259, 291, 292), (261, 260, 292, 293), (262, 261, 293, 294), (263, 262, 294, 295), (264, 263, 295, 296), (265, 264, 296, 297), (266, 265, 297, 298), (267, 266, 298, 299), (268, 267, 299, 300), (269, 268, 300, 301), (270, 269, 301, 302), (271, 270, 302, 303), (272, 271, 303, 304), (273, 272, 304, 305), (274, 273, 305, 306), (275, 274, 306, 307), (276, 275, 307, 308), (277, 276, 308, 309), (278, 277, 309, 310), (279, 278, 310, 311), (280, 279, 311, 312), (281, 280, 312, 313), (282, 281, 313, 314), (283, 282, 314, 315), (284, 283, 315, 316), (285, 284, 316, 317), (286, 285, 317, 318), (287, 286, 318, 319), (288, 287, 319, 320), (257, 288, 320, 289), (321, 322, 323, 324, 325, 326, 327, 328, 329, 330, 331, 332, 333, 334, 335, 336, 337, 338, 339, 340, 341, 342, 343, 344, 345, 346, 347, 348, 349, 350, 351, 352), (258, 259, 323, 322), (285, 286, 350, 349), (272, 273, 337, 336), (259, 260, 324, 323), (286, 287, 351, 350), (273, 274, 338, 337), (260, 261, 325, 324), (287, 288, 352, 351), (274, 275, 339, 338), (261, 262, 326, 325), (288, 257, 321, 352), (275, 276, 340, 339), (262, 263, 327, 326), (276, 277, 341, 340), (263, 264, 328, 327), (277, 278, 342, 341), (264, 265, 329, 328), (278, 279, 343, 342), (265, 266, 330, 329), (279, 280, 344, 343), (266, 267, 331, 330), (280, 281, 345, 344), (267, 268, 332, 331), (281, 282, 346, 345), (268, 269, 333, 332), (282, 283, 347, 346), (269, 270, 334, 333), (283, 284, 348, 347), (270, 271, 335, 334), (257, 258, 322, 321), (284, 285, 349, 348), (416, 384, 353, 385), (385, 353, 354, 386), (386, 354, 355, 387), (387, 355, 356, 388), (388, 356, 357, 389), (389, 357, 358, 390), (390, 358, 359, 391), (391, 359, 360, 392), (392, 360, 361, 393), (393, 361, 362, 394), (394, 362, 363, 395), (395, 363, 364, 396), (396, 364, 365, 397), (397, 365, 366, 398), (398, 366, 367, 399), (399, 367, 368, 400), (400, 368, 369, 401), (401, 369, 370, 402), (402, 370, 371, 403), (403, 371, 372, 404), (404, 372, 373, 405), (405, 373, 374, 406), (406, 374, 375, 407), (407, 375, 376, 408), (408, 376, 377, 409), (409, 377, 378, 410), (410, 378, 379, 411), (411, 379, 380, 412), (412, 380, 381, 413), (413, 381, 382, 414), (414, 382, 383, 415), (415, 383, 384, 416), (512, 415, 416, 481), (511, 414, 415, 512), (510, 413, 414, 511), (509, 412, 413, 510), (508, 411, 412, 509), (507, 410, 411, 508), (506, 409, 410, 507), (505, 408, 409, 506), (504, 407, 408, 505), (503, 406, 407, 504), (502, 405, 406, 503), (501, 404, 405, 502), (500, 403, 404, 501), (499, 402, 403, 500), (498, 401, 402, 499), (497, 400, 401, 498), (496, 399, 400, 497), (495, 398, 399, 496), (494, 397, 398, 495), (493, 396, 397, 494), (492, 395, 396, 493), (491, 394, 395, 492), (490, 393, 394, 491), (489, 392, 393, 490), (488, 391, 392, 489), (487, 390, 391, 488), (486, 389, 390, 487), (485, 388, 389, 486), (484, 387, 388, 485), (483, 386, 387, 484), (482, 385, 386, 483), (481, 416, 385, 482), (576, 448, 417, 545), (545, 417, 418, 546), (546, 418, 419, 547), (547, 419, 420, 548), (548, 420, 421, 549), (549, 421, 422, 550), (550, 422, 423, 551), (551, 423, 424, 552), (552, 424, 425, 553), (553, 425, 426, 554), (554, 426, 427, 555), (555, 427, 428, 556), (556, 428, 429, 557), (557, 429, 430, 558), (558, 430, 431, 559), (559, 431, 432, 560), (560, 432, 433, 561), (561, 433, 434, 562), (562, 434, 435, 563), (563, 435, 436, 564), (564, 436, 437, 565), (565, 437, 438, 566), (566, 438, 439, 567), (567, 439, 440, 568), (568, 440, 441, 569), (569, 441, 442, 570), (570, 442, 443, 571), (571, 443, 444, 572), (572, 444, 445, 573), (573, 445, 446, 574), (574, 446, 447, 575), (575, 447, 448, 576), (448, 449, 450, 417), (417, 450, 451, 418), (418, 451, 452, 419), (419, 452, 453, 420), (420, 453, 454, 421), (421, 454, 455, 422), (422, 455, 456, 423), (423, 456, 457, 424), (424, 457, 458, 425), (425, 458, 459, 426), (426, 459, 460, 427), (427, 460, 461, 428), (428, 461, 462, 429), (429, 462, 463, 430), (430, 463, 464, 431), (431, 464, 465, 432), (432, 465, 466, 433), (433, 466, 467, 434), (434, 467, 468, 435), (435, 468, 469, 436), (436, 469, 470, 437), (437, 470, 471, 438), (438, 471, 472, 439), (439, 472, 473, 440), (440, 473, 474, 441), (441, 474, 475, 442), (442, 475, 476, 443), (443, 476, 477, 444), (444, 477, 478, 445), (445, 478, 479, 446), (446, 479, 480, 447), (447, 480, 449, 448), (544, 481, 482, 513), (513, 482, 483, 514), (514, 483, 484, 515), (515, 484, 485, 516), (516, 485, 486, 517), (517, 486, 487, 518), (518, 487, 488, 519), (519, 488, 489, 520), (520, 489, 490, 521), (521, 490, 491, 522), (522, 491, 492, 523), (523, 492, 493, 524), (524, 493, 494, 525), (525, 494, 495, 526), (526, 495, 496, 527), (527, 496, 497, 528), (528, 497, 498, 529), (529, 498, 499, 530), (530, 499, 500, 531), (531, 500, 501, 532), (532, 501, 502, 533), (533, 502, 503, 534), (534, 503, 504, 535), (535, 504, 505, 536), (536, 505, 506, 537), (537, 506, 507, 538), (538, 507, 508, 539), (539, 508, 509, 540), (540, 509, 510, 541), (541, 510, 511, 542), (542, 511, 512, 543), (543, 512, 481, 544), (480, 543, 544, 449), (479, 542, 543, 480), (478, 541, 542, 479), (477, 540, 541, 478), (476, 539, 540, 477), (475, 538, 539, 476), (474, 537, 538, 475), (473, 536, 537, 474), (472, 535, 536, 473), (471, 534, 535, 472), (470, 533, 534, 471), (469, 532, 533, 470), (468, 531, 532, 469), (467, 530, 531, 468), (466, 529, 530, 467), (465, 528, 529, 466), (464, 527, 528, 465), (463, 526, 527, 464), (462, 525, 526, 463), (461, 524, 525, 462), (460, 523, 524, 461), (459, 522, 523, 460), (458, 521, 522, 459), (457, 520, 521, 458), (456, 519, 520, 457), (455, 518, 519, 456), (454, 517, 518, 455), (453, 516, 517, 454), (452, 515, 516, 453), (451, 514, 515, 452), (450, 513, 514, 451), (449, 544, 513, 450), (607, 575, 576, 608), (606, 574, 575, 607), (605, 573, 574, 606), (604, 572, 573, 605), (603, 571, 572, 604), (602, 570, 571, 603), (601, 569, 570, 602), (600, 568, 569, 601), (599, 567, 568, 600), (598, 566, 567, 599), (597, 565, 566, 598), (596, 564, 565, 597), (595, 563, 564, 596), (594, 562, 563, 595), (593, 561, 562, 594), (592, 560, 561, 593), (591, 559, 560, 592), (590, 558, 559, 591), (589, 557, 558, 590), (588, 556, 557, 589), (587, 555, 556, 588), (586, 554, 555, 587), (585, 553, 554, 586), (584, 552, 553, 585), (583, 551, 552, 584), (582, 550, 551, 583), (581, 549, 550, 582), (580, 548, 549, 581), (579, 547, 548, 580), (578, 546, 547, 579), (577, 545, 546, 578), (608, 576, 545, 577), (161, 608, 577, 162), (162, 577, 578, 163), (163, 578, 579, 164), (164, 579, 580, 165), (165, 580, 581, 166), (166, 581, 582, 167), (167, 582, 583, 168), (168, 583, 584, 169), (169, 584, 585, 170), (170, 585, 586, 171), (171, 586, 587, 172), (172, 587, 588, 173), (173, 588, 589, 174), (174, 589, 590, 175), (175, 590, 591, 176), (176, 591, 592, 177), (177, 592, 593, 178), (178, 593, 594, 179), (179, 594, 595, 180), (180, 595, 596, 181), (181, 596, 597, 182), (182, 597, 598, 183), (183, 598, 599, 184), (184, 599, 600, 185), (185, 600, 601, 186), (186, 601, 602, 187), (187, 602, 603, 188), (188, 603, 604, 189), (189, 604, 605, 190), (190, 605, 606, 191), (191, 606, 607, 192), (192, 607, 608, 161), (624, 622, 97), (613, 610, 97), (619, 616, 97), (623, 621, 97), (612, 609, 97), (618, 615, 97), (617, 614, 97), (611, 620, 97), (622, 611, 97), (610, 624, 97), (616, 613, 97), (621, 619, 97), (609, 623, 97), (615, 612, 97), (620, 617, 97), (628, 630, 97), (627, 618, 97), (626, 629, 97), (625, 628, 97), (633, 627, 97), (632, 626, 97), (631, 625, 97), (630, 633, 97), (97, 634, 632), (629, 631, 97), (637, 639, 97), (636, 638, 97), (635, 637, 97), (641, 636, 97), (640, 635, 97), (639, 641, 97), (638, 634, 97), (614, 640, 97), (653, 652, 643, 642), (654, 644, 645, 655), (651, 648, 649, 650), (656, 654, 655, 657), (658, 656, 657, 659), (646, 658, 659, 647), (764, 762, 663, 662), (714, 715, 667, 666), (702, 703, 665, 664), (716, 717, 661, 660), (719, 702, 664, 716), (718, 701, 661, 717), (734, 670, 671, 732), (726, 674, 675, 727), (694, 672, 673, 695), (728, 668, 669, 729), (731, 728, 672, 694), (730, 729, 669, 693), (752, 750, 679, 678), (720, 721, 683, 682), (698, 699, 681, 680), (722, 723, 677, 676), (725, 698, 680, 722), (724, 697, 677, 723), (778, 686, 687, 774), (708, 690, 691, 709), (710, 684, 685, 711), (713, 710, 688, 706), (712, 711, 685, 705), (743, 730, 693, 740), (742, 731, 694, 741), (741, 694, 695, 739), (668, 692, 693, 669), (749, 744, 697, 724), (748, 745, 698, 725), (745, 747, 699, 698), (676, 677, 697, 696), (761, 756, 701, 718), (760, 757, 702, 719), (757, 759, 703, 702), (660, 661, 701, 700), (773, 712, 705, 768), (772, 713, 706, 769), (684, 704, 705, 685), (770, 704, 713, 772), (771, 707, 712, 773), (707, 689, 711, 712), (704, 684, 710, 713), (688, 710, 711, 689), (686, 708, 709, 687), (758, 760, 719, 700), (759, 761, 718, 703), (703, 718, 717, 665), (700, 719, 716, 660), (664, 665, 717, 716), (662, 663, 715, 714), (746, 748, 725, 696), (747, 749, 724, 699), (699, 724, 723, 681), (696, 725, 722, 676), (680, 681, 723, 722), (678, 679, 721, 720), (738, 692, 731, 742), (739, 695, 730, 743), (695, 673, 729, 730), (692, 668, 728, 731), (672, 728, 729, 673), (670, 726, 727, 671), (675, 735, 737, 727), (670, 734, 736, 726), (674, 733, 735, 675), (726, 736, 733, 674), (727, 737, 732, 671), (738, 734, 732, 740), (692, 738, 740, 693), (735, 739, 743, 737), (734, 738, 742, 736), (733, 741, 739, 735), (736, 742, 741, 733), (737, 743, 740, 732), (753, 755, 749, 747), (752, 754, 748, 746), (751, 753, 747, 745), (754, 751, 745, 748), (755, 750, 744, 749), (696, 697, 744, 746), (721, 679, 750, 755), (720, 682, 751, 754), (682, 683, 753, 751), (678, 720, 754, 752), (683, 721, 755, 753), (746, 744, 750, 752), (765, 767, 761, 759), (764, 766, 760, 758), (763, 765, 759, 757), (766, 763, 757, 760), (767, 762, 756, 761), (700, 701, 756, 758), (715, 663, 762, 767), (714, 666, 763, 766), (666, 667, 765, 763), (662, 714, 766, 764), (667, 715, 767, 765), (758, 756, 762, 764), (779, 771, 773, 777), (778, 770, 772, 776), (776, 772, 769, 775), (777, 773, 768, 774), (704, 770, 768, 705), (709, 777, 774, 687), (708, 776, 775, 690), (686, 778, 776, 708), (691, 779, 777, 709), (770, 778, 774, 768)])
me_cylinder_002.polygons.foreach_set('use_smooth', [0, 0, 0, 0, 0, 0, 0, 0, 0, 0, 0, 0, 0, 0, 0, 0, 0, 0, 0, 0, 0, 0, 0, 0, 0, 0, 0, 0, 0, 0, 0, 0, 0, 0, 0, 0, 0, 0, 0, 0, 0, 0, 0, 0, 0, 0, 0, 0, 0, 0, 0, 0, 0, 0, 0, 0, 0, 0, 0, 0, 0, 0, 0, 0, 0, 0, 0, 0, 0, 0, 0, 0, 0, 0, 0, 0, 0, 0, 0, 0, 0, 0, 0, 0, 0, 0, 1, 1, 1, 1, 1, 1, 1, 1, 1, 1, 1, 1, 1, 1, 1, 1, 1, 1, 1, 1, 1, 0, 1, 1, 1, 1, 1, 1, 1, 1, 1, 1, 1, 1, 1, 1, 1, 1, 1, 1, 1, 1, 1, 1, 1, 1, 1, 1, 1, 1, 1, 1, 1, 1, 1, 1, 1, 1, 1, 1, 1, 1, 1, 1, 1, 0, 0, 0, 0, 0, 0, 0, 0, 0, 0, 0, 0, 0, 0, 0, 0, 0, 0, 0, 0, 0, 0, 0, 0, 0, 0, 0, 0, 0, 0, 0, 0, 0, 1, 1, 1, 1, 1, 1, 1, 1, 1, 1, 1, 1, 1, 1, 1, 1, 1, 1, 1, 1, 1, 1, 1, 1, 1, 1, 1, 1, 1, 1, 1, 0, 0, 0, 0, 0, 0, 0, 0, 0, 0, 0, 0, 0, 0, 0, 0, 0, 0, 0, 0, 0, 0, 0, 0, 0, 0, 0, 0, 0, 0, 0, 0, 1, 0, 0, 0, 0, 0, 0, 0, 0, 0, 0, 0, 0, 0, 0, 0, 0, 0, 0, 0, 0, 0, 0, 0, 0, 0, 0, 0, 0, 0, 0, 0, 0, 0, 0, 0, 0, 0, 0, 0, 0, 0, 0, 0, 0, 0, 0, 0, 0, 0, 0, 0, 0, 0, 0, 0, 0, 0, 0, 0, 0, 0, 0, 0, 1, 1, 1, 1, 1, 1, 1, 1, 1, 1, 1, 1, 1, 1, 1, 1, 1, 1, 1, 1, 1, 1, 1, 1, 1, 1, 1, 1, 1, 1, 1, 1, 1, 1, 1, 1, 1, 1, 1, 1, 1, 1, 1, 1, 1, 1, 1, 1, 1, 1, 1, 1, 1, 1, 1, 1, 1, 1, 1, 1, 1, 1, 1, 1, 1, 1, 1, 1, 1, 1, 1, 1, 1, 1, 1, 1, 1, 1, 1, 1, 1, 1, 1, 1, 1, 1, 1, 1, 1, 1, 1, 1, 1, 1, 1, 1, 1, 1, 1, 1, 1, 1, 1, 1, 1, 1, 1, 1, 1, 1, 1, 1, 1, 1, 1, 1, 1, 1, 1, 1, 1, 1, 1, 1, 1, 1, 1, 1, 1, 1, 1, 1, 1, 1, 1, 1, 1, 1, 1, 1, 1, 1, 1, 1, 1, 1, 1, 1, 1, 1, 1, 1, 1, 1, 1, 1, 1, 1, 1, 1, 1, 1, 1, 1, 1, 1, 1, 1, 1, 1, 1, 1, 1, 1, 1, 1, 1, 1, 1, 1, 1, 1, 1, 1, 1, 1, 1, 1, 1, 1, 1, 1, 1, 1, 1, 1, 1, 1, 1, 1, 1, 1, 1, 1, 1, 1, 1, 1, 1, 1, 1, 1, 1, 1, 1, 1, 1, 1, 1, 1, 1, 1, 1, 1, 1, 1, 1, 1, 1, 1, 1, 1, 1, 1, 1, 1, 1, 1, 1, 1, 1, 1, 1, 1, 1, 1, 1, 1, 1, 1, 1, 1, 1, 1, 1, 1, 1, 1, 1, 1, 1, 1, 1, 1, 1, 1, 1, 1, 1, 1, 1, 1, 1, 1, 1, 1, 1, 1, 1, 1, 1, 1, 1, 1, 1, 1, 1, 1, 0, 0, 0, 0, 0, 0, 0, 0, 0, 0, 0, 0, 0, 0, 0, 0, 0, 0, 0, 0, 0, 0, 0, 0, 0, 0, 0, 0, 0, 0, 0, 0, 0, 0, 0, 0, 0, 0, 0, 0, 0, 0, 0, 0, 0, 0, 0, 0, 0, 0, 0, 0, 0, 0, 0, 0, 0, 0, 0, 0, 0, 0, 0, 0, 0, 0, 0, 0, 0, 0, 0, 0, 0, 0, 0, 0, 0, 0, 0, 0, 0, 0, 0, 0, 0, 0, 0, 0, 0, 0, 0, 0, 0, 0, 0, 0, 0, 0, 0, 0, 0, 0, 0, 0, 0, 0, 0, 0, 0, 0, 0, 0, 0, 0, 0, 0, 0, 0, 0, 0, 0, 0, 0, 0, 0, 0, 0, 0, 0, 0, 0, 0, 0, 0, 0, 0, 0, 0, 0, 0, 0, 0, 0, 0, 0, 0, 0])
_uv = me_cylinder_002.uv_layers.new(name='UVMap')
_uv.uv.foreach_set('vector', [0.06739, 0.7773, 0.06739, 0.7773, 0.06739, 0.8122, 0.06739, 0.8122, 0.03352, 0.8122, 0.03352, 0.8122, -0.0003427, 0.8122, -0.0003427, 0.8122, 0.9576, 0.7788, 0.9527, 0.7788, 0.9527, 0.8879, 0.9576, 0.8879, 0.03352, 0.7119, 0.03352, 0.7119, 0.06739, 0.7119, 0.06739, 0.7119, 0.03352, 0.7446, -0.0003427, 0.7446, -0.0003427, 0.7119, 0.03352, 0.7119, 0.03373, 0.779, 0.06775, 0.779, 0.06775, 0.8118, 0.03373, 0.8118, 0.0003051, 0.7787, 0.0003051, 0.8122, 0.0003051, 0.8122, 0.0003051, 0.7787, 0.03417, 0.8122, 0.06804, 0.8122, 0.06804, 0.8122, 0.03417, 0.8122, 0.9645, 0.3323, 0.9645, 0.2232, 0.9596, 0.2232, 0.9596, 0.3323, 0.03417, 0.7119, 0.0003051, 0.7119, 0.0003051, 0.7119, 0.03417, 0.7119, 0.03417, 0.7796, 0.03417, 0.8122, 0.0003051, 0.8122, 0.0003051, 0.7796, 0.03444, 0.7442, 0.03444, 0.7117, 0.06811, 0.7117, 0.06811, 0.7442, 0.06774, 0.7765, 0.06774, 0.7765, 0.06774, 0.8106, 0.06774, 0.8106, 0.03388, 0.8106, 0.03388, 0.8106, 9.708e-06, 0.8106, 9.708e-06, 0.8106, 0.03388, 0.7102, 0.03388, 0.7102, 0.06774, 0.7102, 0.06774, 0.7102, 0.03388, 0.7434, 9.708e-06, 0.7434, 9.708e-06, 0.7102, 0.03388, 0.7102, 0.03423, 0.7785, 0.06828, 0.7785, 0.06828, 0.8116, 0.03423, 0.8116, 0.0002049, 0.7766, 0.0002049, 0.8106, 0.0002049, 0.8106, 0.0002049, 0.7766, 0.03407, 0.8106, 0.06794, 0.8106, 0.06794, 0.8106, 0.03407, 0.8106, 0.03407, 0.7102, 0.0002049, 0.7102, 0.0002049, 0.7102, 0.03407, 0.7102, 0.03407, 0.7774, 0.03407, 0.8106, 0.0002049, 0.8106, 0.0002049, 0.7774, 0.0338, 0.7442, 0.0338, 0.711, 0.06766, 0.711, 0.06766, 0.7442, -7.043e-05, 0.7442, -7.043e-05, 0.711, 0.0338, 0.711, 0.0338, 0.7442, 0.06794, 0.7774, 0.06794, 0.8106, 0.03407, 0.8106, 0.03407, 0.7774, 0.06794, 0.7102, 0.03407, 0.7102, 0.03407, 0.7102, 0.06794, 0.7102, 0.0002049, 0.8106, 0.03407, 0.8106, 0.03407, 0.8106, 0.0002049, 0.8106, -0.0002778, 0.779, 0.03373, 0.779, 0.03373, 0.8118, -0.0002778, 0.8118, 0.06739, 0.7446, 0.03352, 0.7446, 0.03352, 0.7119, 0.06739, 0.7119, -0.0003427, 0.7119, -0.0003427, 0.7119, 0.03352, 0.7119, 0.03352, 0.7119, 0.06739, 0.8122, 0.06739, 0.8122, 0.03352, 0.8122, 0.03352, 0.8122, 0.0001811, 0.7785, 0.03423, 0.7785, 0.03423, 0.8116, 0.0001811, 0.8116, 0.06774, 0.7434, 0.03388, 0.7434, 0.03388, 0.7102, 0.06774, 0.7102, 9.708e-06, 0.7102, 9.708e-06, 0.7102, 0.03388, 0.7102, 0.03388, 0.7102, 0.06774, 0.8106, 0.06774, 0.8106, 0.03388, 0.8106, 0.03388, 0.8106, 0.0007651, 0.7442, 0.000765, 0.7117, 0.03444, 0.7117, 0.03444, 0.7442, 0.06804, 0.7796, 0.06804, 0.8122, 0.03417, 0.8122, 0.03417, 0.7796, 0.06804, 0.7119, 0.03417, 0.7119, 0.03417, 0.7119, 0.06804, 0.7119, 0.0003051, 0.8122, 0.03417, 0.8122, 0.03417, 0.8122, 0.0003051, 0.8122, 0.06794, 0.7102, 0.06794, 0.7442, 0.03407, 0.7442, 0.03407, 0.7102, -7.043e-05, 0.8114, -7.043e-05, 0.7774, 0.0338, 0.7774, 0.0338, 0.8114, 0.0338, 0.8114, 0.0338, 0.7774, 0.06766, 0.7774, 0.06766, 0.8114, 0.03407, 0.7102, 0.03407, 0.7442, 0.0002049, 0.7442, 0.0002049, 0.7102, 0.1113, 0.9921, 0.2197, 0.9921, 0.2197, 0.9871, 0.1113, 0.9871, 0.0002049, 0.7434, 0.0002049, 0.7766, 0.0002049, 0.7766, 0.0002049, 0.7434, 0.0002049, 0.7102, 0.0002049, 0.7434, 0.0002049, 0.7434, 0.0002049, 0.7102, 0.06794, 0.7442, 0.06794, 0.7774, 0.03407, 0.7774, 0.03407, 0.7442, -7.043e-05, 0.7774, -7.043e-05, 0.7442, 0.0338, 0.7442, 0.0338, 0.7774, 0.0338, 0.7774, 0.0338, 0.7442, 0.06766, 0.7442, 0.06766, 0.7774, 0.03407, 0.7442, 0.03407, 0.7774, 0.0002049, 0.7774, 0.0002049, 0.7442, 0.9852, 0.1101, 0.9852, 0.001001, 0.9803, 0.001001, 0.9803, 0.1101, 0.06739, 0.8122, 0.03352, 0.8122, 0.03352, 0.7773, 0.06739, 0.7773, -0.0002778, 0.711, 0.03373, 0.711, 0.03373, 0.7461, -0.0002778, 0.7461, 0.03373, 0.711, 0.06775, 0.711, 0.06775, 0.7461, 0.03373, 0.7461, 0.03352, 0.8122, -0.0003427, 0.8122, -0.0003427, 0.7773, 0.03352, 0.7773, 0.8818, 0.9921, 0.8818, 0.9871, 0.7734, 0.9871, 0.7734, 0.9921, 0.06739, 0.7446, 0.06739, 0.7446, 0.06739, 0.7773, 0.06739, 0.7773, 0.06739, 0.7119, 0.06739, 0.7119, 0.06739, 0.7446, 0.06739, 0.7446, 0.06739, 0.7773, 0.03352, 0.7773, 0.03352, 0.7446, 0.06739, 0.7446, -0.0002778, 0.7461, 0.03373, 0.7461, 0.03373, 0.779, -0.0002778, 0.779, 0.03373, 0.7461, 0.06775, 0.7461, 0.06775, 0.779, 0.03373, 0.779, 0.03352, 0.7773, -0.0003427, 0.7773, -0.0003427, 0.7446, 0.03352, 0.7446, 0.9852, 0.6677, 0.9803, 0.6677, 0.9803, 0.7768, 0.9852, 0.7768, 0.06774, 0.8106, 0.03388, 0.8106, 0.03388, 0.7765, 0.06774, 0.7765, 0.0001811, 0.7112, 0.03423, 0.7112, 0.03423, 0.7453, 0.0001811, 0.7453, 0.03423, 0.7112, 0.06828, 0.7112, 0.06828, 0.7453, 0.03423, 0.7453, 0.03388, 0.8106, 9.708e-06, 0.8106, 9.708e-06, 0.7765, 0.03388, 0.7765, 0.6611, 0.999, 0.6611, 0.9941, 0.5527, 0.9941, 0.5527, 0.999, 0.06774, 0.7434, 0.06774, 0.7434, 0.06774, 0.7765, 0.06774, 0.7765, 0.06774, 0.7102, 0.06774, 0.7102, 0.06774, 0.7434, 0.06774, 0.7434, 0.06774, 0.7765, 0.03388, 0.7765, 0.03388, 0.7434, 0.06774, 0.7434, 0.0001811, 0.7453, 0.03423, 0.7453, 0.03423, 0.7785, 0.0001811, 0.7785, 0.03423, 0.7453, 0.06828, 0.7453, 0.06828, 0.7785, 0.03423, 0.7785, 0.03388, 0.7765, 9.708e-06, 0.7765, 9.708e-06, 0.7434, 0.03388, 0.7434, 0.9921, 0.4454, 0.9872, 0.4454, 0.9872, 0.5546, 0.9921, 0.5546, 0.06804, 0.7454, 0.06804, 0.7796, 0.03417, 0.7796, 0.03417, 0.7454, 0.0007651, 0.7782, 0.0007651, 0.7442, 0.03444, 0.7442, 0.03444, 0.7782, 0.03444, 0.7782, 0.03444, 0.7442, 0.06811, 0.7442, 0.06811, 0.7782, 0.03417, 0.7454, 0.03417, 0.7796, 0.0003051, 0.7796, 0.0003051, 0.7454, 0.8838, 0.9157, 0.9921, 0.9157, 0.9921, 0.9107, 0.8838, 0.9107, 0.0003051, 0.7119, 0.0003051, 0.7446, 0.0003051, 0.7446, 0.0003051, 0.7119, 0.8838, 0.9226, 0.9921, 0.9226, 0.9921, 0.9177, 0.8838, 0.9177, 0.03417, 0.7119, 0.03417, 0.7454, 0.0003051, 0.7454, 0.0003051, 0.7119, 0.03444, 0.8115, 0.03444, 0.7782, 0.06811, 0.7782, 0.06811, 0.8115, 0.0007651, 0.8115, 0.0007651, 0.7782, 0.03444, 0.7782, 0.03444, 0.8115, 0.06804, 0.7119, 0.06804, 0.7454, 0.03417, 0.7454, 0.03417, 0.7119, 0.0003051, 0.7446, 0.0003051, 0.7787, 0.0003051, 0.7787, 0.0003051, 0.7446, 0.4347, 0.7365, 0.6285, 0.7007, 0.6285, 0.6997, 0.4347, 0.7254, 0.4347, 0.7254, 0.6285, 0.6997, 0.6284, 0.6985, 0.4347, 0.7132, 0.4347, 0.7132, 0.6284, 0.6985, 0.6284, 0.6973, 0.4347, 0.7004, 0.4347, 0.7004, 0.6284, 0.6973, 0.6285, 0.6961, 0.4347, 0.6875, 0.4347, 0.6875, 0.6285, 0.6961, 0.6285, 0.695, 0.4347, 0.6749, 0.4347, 0.6749, 0.6285, 0.695, 0.6285, 0.6939, 0.4347, 0.6632, 0.4347, 0.6632, 0.6285, 0.6939, 0.6286, 0.6929, 0.4347, 0.6527, 0.4347, 0.6527, 0.6286, 0.6929, 0.6286, 0.6921, 0.4347, 0.644, 0.4347, 0.644, 0.6286, 0.6921, 0.6287, 0.6915, 0.4347, 0.6373, 0.4347, 0.6373, 0.6287, 0.6915, 0.6288, 0.6911, 0.4347, 0.6329, 0.4347, 0.6329, 0.6288, 0.6911, 0.6288, 0.691, 0.4347, 0.631, 0.4347, 0.631, 0.6288, 0.691, 0.6289, 0.691, 0.4347, 0.6316, 0.4347, 0.6316, 0.6289, 0.691, 0.629, 0.6914, 0.4347, 0.6347, 0.4347, 0.6347, 0.629, 0.6914, 0.6291, 0.6919, 0.4347, 0.6402, 0.4347, 0.6402, 0.6291, 0.6919, 0.6291, 0.6926, 0.4347, 0.6479, 0.4347, 0.6479, 0.6291, 0.6926, 0.6292, 0.6935, 0.4347, 0.6575, 0.4347, 0.6575, 0.6292, 0.6935, 0.6293, 0.6945, 0.4347, 0.6686, 0.4347, 0.6686, 0.6293, 0.6945, 0.6293, 0.6956, 0.4347, 0.6808, 0.4347, 0.6808, 0.6293, 0.6956, 0.6293, 0.6967, 0.4347, 0.6936, 0.4347, 0.6936, 0.6293, 0.6967, 0.6293, 0.6979, 0.4347, 0.7066, 0.4347, 0.7066, 0.6293, 0.6979, 0.6293, 0.699, 0.4347, 0.7192, 0.4347, 0.7192, 0.6293, 0.699, 0.6293, 0.699, 0.6291, 0.7001, 0.4347, 0.7309, 0.4347, 0.7309, 0.6291, 0.7001, 0.629, 0.701, 0.4347, 0.7413, 0.4347, 0.7413, 0.629, 0.701, 0.6289, 0.7019, 0.4347, 0.75, 0.4347, 0.75, 0.6289, 0.7019, 0.6288, 0.7025, 0.4347, 0.7567, 0.4347, 0.7567, 0.6288, 0.7025, 0.6287, 0.7029, 0.4347, 0.7611, 0.4347, 0.7611, 0.6287, 0.7029, 0.6287, 0.7031, 0.4347, 0.7631, 0.4347, 0.7631, 0.6287, 0.7031, 0.6286, 0.7031, 0.4347, 0.7625, 0.4347, 0.7625, 0.6286, 0.7031, 0.6286, 0.7028, 0.4347, 0.7593, 0.4347, 0.7593, 0.6286, 0.7028, 0.6285, 0.7023, 0.4347, 0.7538, 0.4347, 0.7538, 0.6285, 0.7023, 0.6285, 0.7016, 0.4347, 0.7461, 0.4347, 0.7461, 0.6285, 0.7016, 0.6285, 0.7007, 0.4347, 0.7365, 0.2619, 0.3161, 0.2609, 0.3161, 0.2609, 0.4055, 0.2619, 0.4055, 0.4013, 0.7461, 0.4347, 0.7461, 0.4347, 0.7365, 0.4013, 0.7365, 0.4013, 0.7538, 0.4347, 0.7538, 0.4347, 0.7461, 0.4013, 0.7461, 0.4013, 0.7593, 0.4347, 0.7593, 0.4347, 0.7538, 0.4013, 0.7538, 0.4013, 0.7625, 0.4347, 0.7625, 0.4347, 0.7593, 0.4013, 0.7593, 0.4013, 0.7631, 0.4347, 0.7631, 0.4347, 0.7625, 0.4013, 0.7625, 0.4013, 0.7611, 0.4347, 0.7611, 0.4347, 0.7631, 0.4013, 0.7631, 0.4013, 0.7567, 0.4347, 0.7567, 0.4347, 0.7611, 0.4013, 0.7611, 0.4013, 0.75, 0.4347, 0.75, 0.4347, 0.7567, 0.4013, 0.7567, 0.4013, 0.7413, 0.4347, 0.7413, 0.4347, 0.75, 0.4013, 0.75, 0.4013, 0.7309, 0.4347, 0.7309, 0.4347, 0.7413, 0.4013, 0.7413, 0.4013, 0.7192, 0.4347, 0.7192, 0.4347, 0.7309, 0.4013, 0.7309, 0.4013, 0.7066, 0.4347, 0.7066, 0.4347, 0.7192, 0.4013, 0.7192, 0.4013, 0.6936, 0.4347, 0.6936, 0.4347, 0.7066, 0.4013, 0.7066, 0.4013, 0.6808, 0.4347, 0.6808, 0.4347, 0.6936, 0.4013, 0.6936, 0.4013, 0.6686, 0.4347, 0.6686, 0.4347, 0.6808, 0.4013, 0.6808, 0.4013, 0.6575, 0.4347, 0.6575, 0.4347, 0.6686, 0.4013, 0.6686, 0.4013, 0.6479, 0.4347, 0.6479, 0.4347, 0.6575, 0.4013, 0.6575, 0.4013, 0.6402, 0.4347, 0.6402, 0.4347, 0.6479, 0.4013, 0.6479, 0.4013, 0.6347, 0.4347, 0.6347, 0.4347, 0.6402, 0.4013, 0.6402, 0.4013, 0.6316, 0.4347, 0.6316, 0.4347, 0.6347, 0.4013, 0.6347, 0.4013, 0.631, 0.4347, 0.631, 0.4347, 0.6316, 0.4013, 0.6316, 0.4013, 0.6329, 0.4347, 0.6329, 0.4347, 0.631, 0.4013, 0.631, 0.4013, 0.6373, 0.4347, 0.6373, 0.4347, 0.6329, 0.4013, 0.6329, 0.4013, 0.644, 0.4347, 0.644, 0.4347, 0.6373, 0.4013, 0.6373, 0.4013, 0.6527, 0.4347, 0.6527, 0.4347, 0.644, 0.4013, 0.644, 0.4013, 0.6632, 0.4347, 0.6632, 0.4347, 0.6527, 0.4013, 0.6527, 0.4013, 0.6749, 0.4347, 0.6749, 0.4347, 0.6632, 0.4013, 0.6632, 0.4013, 0.6875, 0.4347, 0.6875, 0.4347, 0.6749, 0.4013, 0.6749, 0.4013, 0.7004, 0.4347, 0.7004, 0.4347, 0.6875, 0.4013, 0.6875, 0.4013, 0.7132, 0.4347, 0.7132, 0.4347, 0.7004, 0.4013, 0.7004, 0.4013, 0.7254, 0.4347, 0.7254, 0.4347, 0.7132, 0.4013, 0.7132, 0.4013, 0.7365, 0.4347, 0.7365, 0.4347, 0.7254, 0.4013, 0.7254, 0.06796, 0.09128, 0.06307, 0.09128, 0.06307, 0.09622, 0.06796, 0.09622, 0.06107, 0.09128, 0.05617, 0.09128, 0.05617, 0.09622, 0.06107, 0.09622, 0.06796, 0.08433, 0.06307, 0.08433, 0.06307, 0.08928, 0.06796, 0.08928, 0.06107, 0.08433, 0.05617, 0.08433, 0.05617, 0.08928, 0.06107, 0.08928, 0.08176, 0.09128, 0.07686, 0.09128, 0.07686, 0.09622, 0.08176, 0.09622, 0.07486, 0.09128, 0.06997, 0.09128, 0.06997, 0.09622, 0.07486, 0.09622, 0.08176, 0.08433, 0.07686, 0.08433, 0.07686, 0.08928, 0.08176, 0.08928, 0.07486, 0.08433, 0.06997, 0.08433, 0.06997, 0.08928, 0.07486, 0.08928, 0.06796, 0.1052, 0.06307, 0.1052, 0.06307, 0.1101, 0.06796, 0.1101, 0.06107, 0.1052, 0.05617, 0.1052, 0.05617, 0.1101, 0.06107, 0.1101, 0.06796, 0.09822, 0.06307, 0.09822, 0.06307, 0.1032, 0.06796, 0.1032, 0.06107, 0.09822, 0.05617, 0.09822, 0.05617, 0.1032, 0.06107, 0.1032, 0.08176, 0.1052, 0.07686, 0.1052, 0.07686, 0.1101, 0.08176, 0.1101, 0.07486, 0.1052, 0.06997, 0.1052, 0.06997, 0.1101, 0.07486, 0.1101, 0.08176, 0.09822, 0.07686, 0.09822, 0.07686, 0.1032, 0.08176, 0.1032, 0.07486, 0.09822, 0.06997, 0.09822, 0.06997, 0.1032, 0.07486, 0.1032, 0.09555, 0.0635, 0.09066, 0.0635, 0.09066, 0.06844, 0.09555, 0.06844, 0.08865, 0.0635, 0.08376, 0.0635, 0.08376, 0.06844, 0.08865, 0.06844, 0.09555, 0.05656, 0.09066, 0.05656, 0.09066, 0.0615, 0.09555, 0.0615, 0.08865, 0.05656, 0.08376, 0.05656, 0.08376, 0.0615, 0.08865, 0.0615, 0.1093, 0.0635, 0.1044, 0.0635, 0.1044, 0.06844, 0.1093, 0.06844, 0.1024, 0.0635, 0.09755, 0.0635, 0.09755, 0.06844, 0.1024, 0.06844, 0.1093, 0.05656, 0.1044, 0.05656, 0.1044, 0.0615, 0.1093, 0.0615, 0.1024, 0.05656, 0.09755, 0.05656, 0.09755, 0.0615, 0.1024, 0.0615, 0.09555, 0.07739, 0.09066, 0.07739, 0.09066, 0.08233, 0.09555, 0.08233, 0.08865, 0.07739, 0.08376, 0.07739, 0.08376, 0.08233, 0.08865, 0.08233, 0.09555, 0.07045, 0.09066, 0.07045, 0.09066, 0.07539, 0.09555, 0.07539, 0.08865, 0.07045, 0.08376, 0.07045, 0.08376, 0.07539, 0.08865, 0.07539, 0.1093, 0.07739, 0.1044, 0.07739, 0.1044, 0.08233, 0.1093, 0.08233, 0.1024, 0.07739, 0.09755, 0.07739, 0.09755, 0.08233, 0.1024, 0.08233, 0.1093, 0.07045, 0.1044, 0.07045, 0.1044, 0.07539, 0.1093, 0.07539, 0.1024, 0.07045, 0.09755, 0.07045, 0.09755, 0.07539, 0.1024, 0.07539, 0.2899, 0.4055, 0.2913, 0.4055, 0.2806, 0.3162, 0.2751, 0.3162, 0.2835, 0.3161, 0.2774, 0.3161, 0.2774, 0.4055, 0.2835, 0.4055, 0.3222, 0.3161, 0.3256, 0.3161, 0.3256, 0.4055, 0.3222, 0.4055, 0.2609, 0.3161, 0.2612, 0.3161, 0.2612, 0.4055, 0.2609, 0.4055, 0.2774, 0.3161, 0.2721, 0.3161, 0.2721, 0.4055, 0.2774, 0.4055, 0.3256, 0.3161, 0.3279, 0.3161, 0.3279, 0.4055, 0.3256, 0.4055, 0.2612, 0.3161, 0.2628, 0.3161, 0.2628, 0.4055, 0.2612, 0.4055, 0.2721, 0.3161, 0.2676, 0.3161, 0.2676, 0.4055, 0.2721, 0.4055, 0.3279, 0.3161, 0.3289, 0.3161, 0.3289, 0.4055, 0.3279, 0.4055, 0.2628, 0.3161, 0.2656, 0.3161, 0.2656, 0.4055, 0.2628, 0.4055, 0.3289, 0.3161, 0.3285, 0.3161, 0.3285, 0.4055, 0.3289, 0.4055, 0.2656, 0.3161, 0.2696, 0.3161, 0.2696, 0.4055, 0.2656, 0.4055, 0.3285, 0.3161, 0.3269, 0.3161, 0.3269, 0.4055, 0.3285, 0.4055, 0.2696, 0.3161, 0.2745, 0.3161, 0.2745, 0.4055, 0.2696, 0.4055, 0.3269, 0.3161, 0.3241, 0.3161, 0.3241, 0.4055, 0.3269, 0.4055, 0.2745, 0.3161, 0.2802, 0.3161, 0.2802, 0.4055, 0.2745, 0.4055, 0.3241, 0.3161, 0.3201, 0.3161, 0.3201, 0.4055, 0.3241, 0.4055, 0.2802, 0.3161, 0.2865, 0.3161, 0.2865, 0.4055, 0.2802, 0.4055, 0.3201, 0.3161, 0.3152, 0.3161, 0.3152, 0.4055, 0.3201, 0.4055, 0.2865, 0.3161, 0.2931, 0.3161, 0.2931, 0.4055, 0.2865, 0.4055, 0.3152, 0.3161, 0.3095, 0.3161, 0.3095, 0.4055, 0.3152, 0.4055, 0.2931, 0.3161, 0.2998, 0.3161, 0.2998, 0.4055, 0.2931, 0.4055, 0.3095, 0.3161, 0.3032, 0.3161, 0.3032, 0.4055, 0.3095, 0.4055, 0.2998, 0.3161, 0.3063, 0.3161, 0.3063, 0.4055, 0.2998, 0.4055, 0.3032, 0.3161, 0.2966, 0.3161, 0.2966, 0.4055, 0.3032, 0.4055, 0.3063, 0.3161, 0.3123, 0.3161, 0.3123, 0.4055, 0.3063, 0.4055, 0.2676, 0.3161, 0.2641, 0.3161, 0.2641, 0.4055, 0.2676, 0.4055, 0.2966, 0.3161, 0.2899, 0.3161, 0.2899, 0.4055, 0.2966, 0.4055, 0.3123, 0.3161, 0.3177, 0.3161, 0.3177, 0.4055, 0.3123, 0.4055, 0.2641, 0.3161, 0.2619, 0.3161, 0.2619, 0.4055, 0.2641, 0.4055, 0.2899, 0.3161, 0.2835, 0.3161, 0.2835, 0.4055, 0.2899, 0.4055, 0.3177, 0.3161, 0.3222, 0.3161, 0.3222, 0.4055, 0.3177, 0.4055, 0.3162, 0.2788, 0.3113, 0.2788, 0.3113, 0.3046, 0.3162, 0.3046, 0.3093, 0.2788, 0.3044, 0.2788, 0.3044, 0.3046, 0.3093, 0.3046, 0.33, 0.2788, 0.3251, 0.2788, 0.3251, 0.3046, 0.33, 0.3046, 0.3231, 0.2788, 0.3182, 0.2788, 0.3182, 0.3046, 0.3231, 0.3046, 0.2887, 0.2788, 0.2838, 0.2788, 0.2838, 0.3046, 0.2887, 0.3046, 0.2818, 0.2788, 0.2769, 0.2788, 0.2769, 0.3046, 0.2818, 0.3046, 0.3024, 0.2788, 0.2976, 0.2788, 0.2976, 0.3046, 0.3024, 0.3046, 0.2956, 0.2788, 0.2907, 0.2788, 0.2907, 0.3046, 0.2956, 0.3046, 0.8128, 0.4732, 0.8079, 0.4732, 0.8079, 0.499, 0.8128, 0.499, 0.8059, 0.4732, 0.801, 0.4732, 0.801, 0.499, 0.8059, 0.499, 0.8266, 0.4732, 0.8217, 0.4732, 0.8217, 0.499, 0.8266, 0.499, 0.8197, 0.4732, 0.8148, 0.4732, 0.8148, 0.499, 0.8197, 0.499, 0.7852, 0.4732, 0.7803, 0.4732, 0.7803, 0.499, 0.7852, 0.499, 0.7783, 0.4732, 0.7734, 0.4732, 0.7734, 0.499, 0.7783, 0.499, 0.799, 0.4732, 0.7941, 0.4732, 0.7941, 0.499, 0.799, 0.499, 0.7921, 0.4732, 0.7872, 0.4732, 0.7872, 0.499, 0.7921, 0.499, 0.8128, 0.4454, 0.8079, 0.4454, 0.8079, 0.4712, 0.8128, 0.4712, 0.8059, 0.4454, 0.801, 0.4454, 0.801, 0.4712, 0.8059, 0.4712, 0.8266, 0.4454, 0.8217, 0.4454, 0.8217, 0.4712, 0.8266, 0.4712, 0.8197, 0.4454, 0.8148, 0.4454, 0.8148, 0.4712, 0.8197, 0.4712, 0.7852, 0.4454, 0.7803, 0.4454, 0.7803, 0.4712, 0.7852, 0.4712, 0.7783, 0.4454, 0.7734, 0.4454, 0.7734, 0.4712, 0.7783, 0.4712, 0.799, 0.4454, 0.7941, 0.4454, 0.7941, 0.4712, 0.799, 0.4712, 0.7921, 0.4454, 0.7872, 0.4454, 0.7872, 0.4712, 0.7921, 0.4712, 0.868, 0.4732, 0.8631, 0.4732, 0.8631, 0.499, 0.868, 0.499, 0.8611, 0.4732, 0.8562, 0.4732, 0.8562, 0.499, 0.8611, 0.499, 0.8818, 0.4732, 0.8769, 0.4732, 0.8769, 0.499, 0.8818, 0.499, 0.8749, 0.4732, 0.87, 0.4732, 0.87, 0.499, 0.8749, 0.499, 0.8404, 0.4732, 0.8355, 0.4732, 0.8355, 0.499, 0.8404, 0.499, 0.8335, 0.4732, 0.8286, 0.4732, 0.8286, 0.499, 0.8335, 0.499, 0.8542, 0.4732, 0.8493, 0.4732, 0.8493, 0.499, 0.8542, 0.499, 0.8473, 0.4732, 0.8424, 0.4732, 0.8424, 0.499, 0.8473, 0.499, 0.5216, 0.6259, 0.534, 0.635, 0.4928, 0.6807, 0.4901, 0.6787, 0.302, 0.4055, 0.301, 0.4055, 0.3195, 0.3162, 0.3233, 0.3162, 0.2913, 0.4055, 0.2928, 0.4055, 0.2867, 0.3162, 0.2806, 0.3162, 0.301, 0.4055, 0.2998, 0.4055, 0.3147, 0.3162, 0.3195, 0.3162, 0.2928, 0.4055, 0.2944, 0.4055, 0.2932, 0.3162, 0.2867, 0.3162, 0.2998, 0.4055, 0.2984, 0.4055, 0.3091, 0.3162, 0.3147, 0.3162, 0.2944, 0.4055, 0.2961, 0.4055, 0.2996, 0.3162, 0.2932, 0.3162, 0.2984, 0.4055, 0.2969, 0.4055, 0.303, 0.3162, 0.3091, 0.3162, 0.2961, 0.4055, 0.2976, 0.4055, 0.3059, 0.3162, 0.2996, 0.3162, 0.2969, 0.4055, 0.2953, 0.4055, 0.2966, 0.3162, 0.303, 0.3162, 0.2976, 0.4055, 0.2991, 0.4055, 0.3118, 0.3162, 0.3059, 0.3162, 0.2882, 0.4055, 0.2873, 0.4055, 0.2649, 0.3162, 0.2683, 0.3162, 0.2953, 0.4055, 0.2937, 0.4055, 0.2901, 0.3162, 0.2966, 0.3162, 0.2991, 0.4055, 0.3004, 0.4055, 0.3171, 0.3162, 0.3118, 0.3162, 0.2873, 0.4055, 0.2868, 0.4055, 0.2627, 0.3162, 0.2649, 0.3162, 0.2937, 0.4055, 0.2921, 0.4055, 0.2838, 0.3162, 0.2901, 0.3162, 0.3004, 0.4055, 0.3015, 0.4055, 0.3214, 0.3162, 0.3171, 0.3162, 0.2868, 0.4055, 0.2866, 0.4055, 0.2618, 0.3162, 0.2627, 0.3162, 0.2921, 0.4055, 0.2906, 0.4055, 0.2779, 0.3162, 0.2838, 0.3162, 0.3015, 0.4055, 0.3024, 0.4055, 0.3248, 0.3162, 0.3214, 0.3162, 0.2866, 0.4055, 0.2866, 0.4055, 0.2621, 0.3162, 0.2618, 0.3162, 0.2906, 0.4055, 0.2893, 0.4055, 0.2727, 0.3162, 0.2779, 0.3162, 0.3024, 0.4055, 0.3029, 0.4055, 0.327, 0.3162, 0.3248, 0.3162, 0.2866, 0.4055, 0.287, 0.4055, 0.2636, 0.3162, 0.2621, 0.3162, 0.2893, 0.4055, 0.2882, 0.4055, 0.2683, 0.3162, 0.2727, 0.3162, 0.3029, 0.4055, 0.3032, 0.4055, 0.328, 0.3162, 0.327, 0.3162, 0.287, 0.4055, 0.2877, 0.4055, 0.2664, 0.3162, 0.2636, 0.3162, 0.3032, 0.4055, 0.3031, 0.4055, 0.3276, 0.3162, 0.328, 0.3162, 0.2877, 0.4055, 0.2887, 0.4055, 0.2703, 0.3162, 0.2664, 0.3162, 0.3031, 0.4055, 0.3027, 0.4055, 0.3261, 0.3162, 0.3276, 0.3162, 0.2887, 0.4055, 0.2899, 0.4055, 0.2751, 0.3162, 0.2703, 0.3162, 0.3027, 0.4055, 0.302, 0.4055, 0.3233, 0.3162, 0.3261, 0.3162, 0.06796, 0.0635, 0.06307, 0.0635, 0.06307, 0.06844, 0.06796, 0.06844, 0.06107, 0.0635, 0.05617, 0.0635, 0.05617, 0.06844, 0.06107, 0.06844, 0.06796, 0.05656, 0.06307, 0.05656, 0.06307, 0.0615, 0.06796, 0.0615, 0.06107, 0.05656, 0.05617, 0.05656, 0.05617, 0.0615, 0.06107, 0.0615, 0.08176, 0.0635, 0.07686, 0.0635, 0.07686, 0.06844, 0.08176, 0.06844, 0.07486, 0.0635, 0.06997, 0.0635, 0.06997, 0.06844, 0.07486, 0.06844, 0.08176, 0.05656, 0.07686, 0.05656, 0.07686, 0.0615, 0.08176, 0.0615, 0.07486, 0.05656, 0.06997, 0.05656, 0.06997, 0.0615, 0.07486, 0.0615, 0.06796, 0.07739, 0.06307, 0.07739, 0.06307, 0.08233, 0.06796, 0.08233, 0.06107, 0.07739, 0.05617, 0.07739, 0.05617, 0.08233, 0.06107, 0.08233, 0.06796, 0.07045, 0.06307, 0.07045, 0.06307, 0.07539, 0.06796, 0.07539, 0.06107, 0.07045, 0.05617, 0.07045, 0.05617, 0.07539, 0.06107, 0.07539, 0.08176, 0.07739, 0.07686, 0.07739, 0.07686, 0.08233, 0.08176, 0.08233, 0.07486, 0.07739, 0.06997, 0.07739, 0.06997, 0.08233, 0.07486, 0.08233, 0.08176, 0.07045, 0.07686, 0.07045, 0.07686, 0.07539, 0.08176, 0.07539, 0.07486, 0.07045, 0.06997, 0.07045, 0.06997, 0.07539, 0.07486, 0.07539, 0.4818, 0.8135, 0.4769, 0.8135, 0.4769, 0.8184, 0.4818, 0.8184, 0.4749, 0.8135, 0.47, 0.8135, 0.47, 0.8184, 0.4749, 0.8184, 0.4818, 0.8066, 0.4769, 0.8066, 0.4769, 0.8115, 0.4818, 0.8115, 0.4749, 0.8066, 0.47, 0.8066, 0.47, 0.8115, 0.4749, 0.8115, 0.4956, 0.8135, 0.4907, 0.8135, 0.4907, 0.8184, 0.4956, 0.8184, 0.4887, 0.8135, 0.4838, 0.8135, 0.4838, 0.8184, 0.4887, 0.8184, 0.4956, 0.8066, 0.4907, 0.8066, 0.4907, 0.8115, 0.4956, 0.8115, 0.4887, 0.8066, 0.4838, 0.8066, 0.4838, 0.8115, 0.4887, 0.8115, 0.4818, 0.8274, 0.4769, 0.8274, 0.4769, 0.8323, 0.4818, 0.8323, 0.4749, 0.8274, 0.47, 0.8274, 0.47, 0.8323, 0.4749, 0.8323, 0.4818, 0.8204, 0.4769, 0.8204, 0.4769, 0.8254, 0.4818, 0.8254, 0.4749, 0.8204, 0.47, 0.8204, 0.47, 0.8254, 0.4749, 0.8254, 0.4956, 0.8274, 0.4907, 0.8274, 0.4907, 0.8323, 0.4956, 0.8323, 0.4887, 0.8274, 0.4838, 0.8274, 0.4838, 0.8323, 0.4887, 0.8323, 0.4956, 0.8204, 0.4907, 0.8204, 0.4907, 0.8254, 0.4956, 0.8254, 0.4887, 0.8204, 0.4838, 0.8204, 0.4838, 0.8254, 0.4887, 0.8254, 0.4679, 0.7033, 0.4662, 0.7005, 0.4651, 0.6974, 0.4646, 0.6941, 0.4647, 0.6908, 0.4655, 0.6876, 0.467, 0.6846, 0.4689, 0.6819, 0.4714, 0.6797, 0.4742, 0.678, 0.4773, 0.6769, 0.4806, 0.6764, 0.4839, 0.6765, 0.4871, 0.6773, 0.4901, 0.6787, 0.4928, 0.6807, 0.495, 0.6831, 0.4967, 0.686, 0.4978, 0.6891, 0.4983, 0.6924, 0.4982, 0.6957, 0.4974, 0.6989, 0.496, 0.7019, 0.494, 0.7045, 0.4916, 0.7068, 0.4887, 0.7085, 0.4856, 0.7096, 0.4823, 0.7101, 0.479, 0.7099, 0.4758, 0.7091, 0.4728, 0.7077, 0.4701, 0.7058, 0.4106, 0.7269, 0.4054, 0.7125, 0.4651, 0.6974, 0.4662, 0.7005, 0.4701, 0.7709, 0.4552, 0.7672, 0.4758, 0.7091, 0.479, 0.7099, 0.534, 0.635, 0.5444, 0.6464, 0.495, 0.6831, 0.4928, 0.6807, 0.4054, 0.7125, 0.4031, 0.6973, 0.4646, 0.6941, 0.4651, 0.6974, 0.4552, 0.7672, 0.4413, 0.7606, 0.4728, 0.7077, 0.4758, 0.7091, 0.5444, 0.6464, 0.5523, 0.6595, 0.4967, 0.686, 0.495, 0.6831, 0.4031, 0.6973, 0.4038, 0.6819, 0.4647, 0.6908, 0.4646, 0.6941, 0.4413, 0.7606, 0.4289, 0.7515, 0.4701, 0.7058, 0.4728, 0.7077, 0.5523, 0.6595, 0.5575, 0.674, 0.4978, 0.6891, 0.4967, 0.686, 0.4038, 0.6819, 0.4075, 0.667, 0.4655, 0.6876, 0.4647, 0.6908, 0.4289, 0.7515, 0.4186, 0.7401, 0.4679, 0.7033, 0.4701, 0.7058, 0.5575, 0.674, 0.5598, 0.6892, 0.4983, 0.6924, 0.4978, 0.6891, 0.4075, 0.667, 0.4141, 0.6531, 0.467, 0.6846, 0.4655, 0.6876, 0.5598, 0.6892, 0.5591, 0.7046, 0.4982, 0.6957, 0.4983, 0.6924, 0.4141, 0.6531, 0.4232, 0.6407, 0.4689, 0.6819, 0.467, 0.6846, 0.5591, 0.7046, 0.5554, 0.7195, 0.4974, 0.6989, 0.4982, 0.6957, 0.4232, 0.6407, 0.4346, 0.6303, 0.4714, 0.6797, 0.4689, 0.6819, 0.5554, 0.7195, 0.5488, 0.7334, 0.496, 0.7019, 0.4974, 0.6989, 0.4346, 0.6303, 0.4478, 0.6224, 0.4742, 0.678, 0.4714, 0.6797, 0.5488, 0.7334, 0.5397, 0.7458, 0.494, 0.7045, 0.496, 0.7019, 0.4478, 0.6224, 0.4622, 0.6172, 0.4773, 0.6769, 0.4742, 0.678, 0.5397, 0.7458, 0.5283, 0.7561, 0.4916, 0.7068, 0.494, 0.7045, 0.4622, 0.6172, 0.4774, 0.6149, 0.4806, 0.6764, 0.4773, 0.6769, 0.5283, 0.7561, 0.5152, 0.7641, 0.4887, 0.7085, 0.4916, 0.7068, 0.4774, 0.6149, 0.4928, 0.6156, 0.4839, 0.6765, 0.4806, 0.6764, 0.5152, 0.7641, 0.5007, 0.7693, 0.4856, 0.7096, 0.4887, 0.7085, 0.4928, 0.6156, 0.5077, 0.6193, 0.4871, 0.6773, 0.4839, 0.6765, 0.5007, 0.7693, 0.4855, 0.7716, 0.4823, 0.7101, 0.4856, 0.7096, 0.5077, 0.6193, 0.5216, 0.6259, 0.4901, 0.6787, 0.4871, 0.6773, 0.4186, 0.7401, 0.4106, 0.7269, 0.4662, 0.7005, 0.4679, 0.7033, 0.4855, 0.7716, 0.4701, 0.7709, 0.479, 0.7099, 0.4823, 0.7101, 0.3418, 0.7365, 0.4013, 0.7365, 0.4013, 0.7254, 0.3418, 0.7254, 0.3418, 0.7254, 0.4013, 0.7254, 0.4013, 0.7132, 0.3418, 0.7132, 0.3418, 0.7132, 0.4013, 0.7132, 0.4013, 0.7004, 0.3418, 0.7004, 0.3418, 0.7004, 0.4013, 0.7004, 0.4013, 0.6875, 0.3418, 0.6875, 0.3418, 0.6875, 0.4013, 0.6875, 0.4013, 0.6749, 0.3418, 0.6749, 0.3418, 0.6749, 0.4013, 0.6749, 0.4013, 0.6632, 0.3418, 0.6632, 0.3418, 0.6632, 0.4013, 0.6632, 0.4013, 0.6527, 0.3418, 0.6527, 0.3418, 0.6527, 0.4013, 0.6527, 0.4013, 0.644, 0.3418, 0.644, 0.3418, 0.644, 0.4013, 0.644, 0.4013, 0.6373, 0.3418, 0.6373, 0.3418, 0.6373, 0.4013, 0.6373, 0.4013, 0.6329, 0.3418, 0.6329, 0.3418, 0.6329, 0.4013, 0.6329, 0.4013, 0.631, 0.3418, 0.631, 0.3418, 0.631, 0.4013, 0.631, 0.4013, 0.6316, 0.3418, 0.6316, 0.3418, 0.6316, 0.4013, 0.6316, 0.4013, 0.6347, 0.3418, 0.6347, 0.3418, 0.6347, 0.4013, 0.6347, 0.4013, 0.6402, 0.3418, 0.6402, 0.3418, 0.6402, 0.4013, 0.6402, 0.4013, 0.6479, 0.3418, 0.6479, 0.3418, 0.6479, 0.4013, 0.6479, 0.4013, 0.6575, 0.3418, 0.6575, 0.3418, 0.6575, 0.4013, 0.6575, 0.4013, 0.6686, 0.3418, 0.6686, 0.3418, 0.6686, 0.4013, 0.6686, 0.4013, 0.6808, 0.3418, 0.6808, 0.3418, 0.6808, 0.4013, 0.6808, 0.4013, 0.6936, 0.3418, 0.6936, 0.3418, 0.6936, 0.4013, 0.6936, 0.4013, 0.7066, 0.3418, 0.7066, 0.3418, 0.7066, 0.4013, 0.7066, 0.4013, 0.7192, 0.3418, 0.7192, 0.3418, 0.7192, 0.4013, 0.7192, 0.4013, 0.7309, 0.3418, 0.7309, 0.3418, 0.7309, 0.4013, 0.7309, 0.4013, 0.7413, 0.3418, 0.7413, 0.3418, 0.7413, 0.4013, 0.7413, 0.4013, 0.75, 0.3418, 0.75, 0.3418, 0.75, 0.4013, 0.75, 0.4013, 0.7567, 0.3418, 0.7567, 0.3418, 0.7567, 0.4013, 0.7567, 0.4013, 0.7611, 0.3418, 0.7611, 0.3418, 0.7611, 0.4013, 0.7611, 0.4013, 0.7631, 0.3418, 0.7631, 0.3418, 0.7631, 0.4013, 0.7631, 0.4013, 0.7625, 0.3418, 0.7625, 0.3418, 0.7625, 0.4013, 0.7625, 0.4013, 0.7593, 0.3418, 0.7593, 0.3418, 0.7593, 0.4013, 0.7593, 0.4013, 0.7538, 0.3418, 0.7538, 0.3418, 0.7538, 0.4013, 0.7538, 0.4013, 0.7461, 0.3418, 0.7461, 0.3418, 0.7461, 0.4013, 0.7461, 0.4013, 0.7365, 0.3418, 0.7365, 0.1411, 0.9086, 0.1411, 0.9404, 0.147, 0.9404, 0.147, 0.9086, 0.1504, 0.9086, 0.1504, 0.9403, 0.144, 0.9403, 0.144, 0.9086, 0.1577, 0.9086, 0.1577, 0.9403, 0.1504, 0.9403, 0.1504, 0.9086, 0.1655, 0.9086, 0.1655, 0.9403, 0.1577, 0.9403, 0.1577, 0.9086, 0.1735, 0.9086, 0.1735, 0.9403, 0.1655, 0.9403, 0.1655, 0.9086, 0.1814, 0.9086, 0.1814, 0.9403, 0.1735, 0.9403, 0.1735, 0.9086, 0.1889, 0.9086, 0.1889, 0.9403, 0.1814, 0.9403, 0.1814, 0.9086, 0.1958, 0.9086, 0.1958, 0.9403, 0.1889, 0.9403, 0.1889, 0.9086, 0.2017, 0.9086, 0.2017, 0.9403, 0.1958, 0.9403, 0.1958, 0.9086, 0.1505, 0.9086, 0.1505, 0.9404, 0.144, 0.9404, 0.144, 0.9086, 0.1577, 0.9086, 0.1577, 0.9404, 0.1505, 0.9404, 0.1505, 0.9086, 0.1655, 0.9086, 0.1655, 0.9404, 0.1577, 0.9404, 0.1577, 0.9086, 0.1735, 0.9086, 0.1735, 0.9404, 0.1655, 0.9404, 0.1655, 0.9086, 0.1814, 0.9086, 0.1814, 0.9404, 0.1735, 0.9404, 0.1735, 0.9086, 0.189, 0.9086, 0.189, 0.9404, 0.1814, 0.9404, 0.1814, 0.9086, 0.1958, 0.9086, 0.1958, 0.9404, 0.189, 0.9404, 0.189, 0.9086, 0.2017, 0.9086, 0.2017, 0.9404, 0.1958, 0.9404, 0.1958, 0.9086, 0.1923, 0.9086, 0.1923, 0.9403, 0.1987, 0.9403, 0.1987, 0.9086, 0.185, 0.9086, 0.185, 0.9403, 0.1923, 0.9403, 0.1923, 0.9086, 0.1773, 0.9086, 0.1773, 0.9403, 0.185, 0.9403, 0.185, 0.9086, 0.1693, 0.9086, 0.1693, 0.9403, 0.1773, 0.9403, 0.1773, 0.9086, 0.1613, 0.9086, 0.1613, 0.9403, 0.1693, 0.9403, 0.1693, 0.9086, 0.1538, 0.9086, 0.1538, 0.9403, 0.1613, 0.9403, 0.1613, 0.9086, 0.1469, 0.9086, 0.1469, 0.9403, 0.1538, 0.9403, 0.1538, 0.9086, 0.141, 0.9086, 0.141, 0.9403, 0.1469, 0.9403, 0.1469, 0.9086, 0.1923, 0.9086, 0.1923, 0.9404, 0.1988, 0.9404, 0.1988, 0.9086, 0.1851, 0.9086, 0.1851, 0.9404, 0.1923, 0.9404, 0.1923, 0.9086, 0.1773, 0.9086, 0.1773, 0.9404, 0.1851, 0.9404, 0.1851, 0.9086, 0.1693, 0.9086, 0.1693, 0.9404, 0.1773, 0.9404, 0.1773, 0.9086, 0.1614, 0.9086, 0.1614, 0.9404, 0.1693, 0.9404, 0.1693, 0.9086, 0.1539, 0.9086, 0.1539, 0.9404, 0.1614, 0.9404, 0.1614, 0.9086, 0.147, 0.9086, 0.147, 0.9404, 0.1539, 0.9404, 0.1539, 0.9086, 0.147, 0.1933, 0.147, 0.5843, 0.1539, 0.5843, 0.1539, 0.1933, 0.1539, 0.1933, 0.1539, 0.5843, 0.1614, 0.5843, 0.1614, 0.1933, 0.1523, 0.7403, 0.1523, 0.5144, 0.1477, 0.5144, 0.1477, 0.7403, 0.2527, 0.3233, 0.2527, 0.6383, 0.2462, 0.6383, 0.2462, 0.3233, 0.2462, 0.3233, 0.2462, 0.6383, 0.24, 0.6383, 0.24, 0.3233, 0.1851, 0.1933, 0.1851, 0.5843, 0.1923, 0.5843, 0.1923, 0.1933, 0.1923, 0.1933, 0.1923, 0.5843, 0.1988, 0.5843, 0.1988, 0.1933, 0.141, 0.1932, 0.141, 0.5843, 0.1469, 0.5843, 0.1469, 0.1932, 0.1469, 0.1932, 0.1469, 0.5843, 0.1538, 0.5843, 0.1538, 0.1932, 0.1538, 0.1932, 0.1538, 0.5843, 0.1613, 0.5843, 0.1613, 0.1932, 0.1613, 0.1932, 0.1613, 0.5843, 0.1693, 0.5843, 0.1693, 0.1932, 0.1693, 0.1932, 0.1693, 0.5843, 0.1773, 0.5843, 0.1773, 0.1932, 0.1773, 0.1932, 0.1773, 0.5843, 0.185, 0.5843, 0.185, 0.1932, 0.185, 0.1932, 0.185, 0.5843, 0.1923, 0.5843, 0.1923, 0.1932, 0.1923, 0.1932, 0.1923, 0.5843, 0.1987, 0.5843, 0.1987, 0.1932, 0.2017, 0.1933, 0.2017, 0.5843, 0.1958, 0.5843, 0.1958, 0.1933, 0.1958, 0.1933, 0.1958, 0.5843, 0.189, 0.5843, 0.189, 0.1933, 0.189, 0.1933, 0.189, 0.5843, 0.1814, 0.5843, 0.1814, 0.1933, 0.2397, 0.5855, 0.2397, 0.2691, 0.2461, 0.2691, 0.2461, 0.5855, 0.2461, 0.5855, 0.2461, 0.2691, 0.2526, 0.2691, 0.2526, 0.5855, 0.1655, 0.1933, 0.1655, 0.5843, 0.1577, 0.5843, 0.1577, 0.1933, 0.1577, 0.1933, 0.1577, 0.5843, 0.1505, 0.5843, 0.1505, 0.1933, 0.1505, 0.1933, 0.1505, 0.5843, 0.144, 0.5843, 0.144, 0.1933, 0.2017, 0.1932, 0.2017, 0.5843, 0.1958, 0.5843, 0.1958, 0.1932, 0.1958, 0.1932, 0.1958, 0.5843, 0.1889, 0.5843, 0.1889, 0.1932, 0.1889, 0.1932, 0.1889, 0.5843, 0.1814, 0.5843, 0.1814, 0.1932, 0.1814, 0.1932, 0.1814, 0.5843, 0.1735, 0.5843, 0.1735, 0.1932, 0.1735, 0.1932, 0.1735, 0.5843, 0.1655, 0.5843, 0.1655, 0.1932, 0.1655, 0.1932, 0.1655, 0.5843, 0.1577, 0.5843, 0.1577, 0.1932, 0.1577, 0.1932, 0.1577, 0.5843, 0.1504, 0.5843, 0.1504, 0.1932, 0.1504, 0.1932, 0.1504, 0.5843, 0.144, 0.5843, 0.144, 0.1932, 0.1411, 0.1933, 0.1411, 0.5843, 0.147, 0.5843, 0.147, 0.1933, 0.147, 0.5843, 0.147, 0.7623, 0.1539, 0.7623, 0.1539, 0.5843, 0.1539, 0.5843, 0.1539, 0.7623, 0.1614, 0.7623, 0.1614, 0.5843, 0.1614, 0.5843, 0.1614, 0.7623, 0.1693, 0.7623, 0.1693, 0.5843, 0.2527, 0.6383, 0.2527, 0.7817, 0.2462, 0.7817, 0.2462, 0.6383, 0.2462, 0.6383, 0.2462, 0.7817, 0.24, 0.7817, 0.24, 0.6383, 0.1851, 0.5843, 0.1851, 0.7623, 0.1923, 0.7623, 0.1923, 0.5843, 0.1923, 0.5843, 0.1923, 0.7623, 0.1988, 0.7623, 0.1988, 0.5843, 0.141, 0.5843, 0.141, 0.7623, 0.1469, 0.7623, 0.1469, 0.5843, 0.1469, 0.5843, 0.1469, 0.7623, 0.1538, 0.7623, 0.1538, 0.5843, 0.1538, 0.5843, 0.1538, 0.7623, 0.1613, 0.7623, 0.1613, 0.5843, 0.1613, 0.5843, 0.1613, 0.7623, 0.1693, 0.7623, 0.1693, 0.5843, 0.1693, 0.5843, 0.1693, 0.7623, 0.1773, 0.7623, 0.1773, 0.5843, 0.1773, 0.5843, 0.1773, 0.7623, 0.185, 0.7623, 0.185, 0.5843, 0.185, 0.5843, 0.185, 0.7623, 0.1923, 0.7623, 0.1923, 0.5843, 0.1923, 0.5843, 0.1923, 0.7623, 0.1987, 0.7623, 0.1987, 0.5843, 0.2017, 0.5843, 0.2017, 0.7623, 0.1958, 0.7623, 0.1958, 0.5843, 0.1958, 0.5843, 0.1958, 0.7623, 0.189, 0.7623, 0.189, 0.5843, 0.189, 0.5843, 0.189, 0.7623, 0.1814, 0.7623, 0.1814, 0.5843, 0.2397, 0.2691, 0.2397, 0.125, 0.2461, 0.125, 0.2461, 0.2691, 0.2461, 0.2691, 0.2461, 0.125, 0.2526, 0.125, 0.2526, 0.2691, 0.1655, 0.5843, 0.1655, 0.7623, 0.1577, 0.7623, 0.1577, 0.5843, 0.1577, 0.5843, 0.1577, 0.7623, 0.1505, 0.7623, 0.1505, 0.5843, 0.1505, 0.5843, 0.1505, 0.7623, 0.144, 0.7623, 0.144, 0.5843, 0.2017, 0.5843, 0.2017, 0.7623, 0.1958, 0.7623, 0.1958, 0.5843, 0.1958, 0.5843, 0.1958, 0.7623, 0.1889, 0.7623, 0.1889, 0.5843, 0.4571, 0.7243, 0.2791, 0.7243, 0.2791, 0.7168, 0.4571, 0.7168, 0.4571, 0.7168, 0.2791, 0.7168, 0.2791, 0.7089, 0.4571, 0.7089, 0.4571, 0.7089, 0.2791, 0.7089, 0.2791, 0.7009, 0.4571, 0.7009, 0.4571, 0.7009, 0.2791, 0.7009, 0.2791, 0.6931, 0.4571, 0.6931, 0.4571, 0.6931, 0.2791, 0.6931, 0.2791, 0.6859, 0.4571, 0.6859, 0.1504, 0.5843, 0.1504, 0.7623, 0.144, 0.7623, 0.144, 0.5843, 0.1411, 0.5843, 0.1411, 0.7623, 0.147, 0.7623, 0.147, 0.5843, 0.147, 0.8355, 0.147, 0.9086, 0.1539, 0.9086, 0.1539, 0.8355, 0.1539, 0.8355, 0.1539, 0.9086, 0.1614, 0.9086, 0.1614, 0.8355, 0.1614, 0.8355, 0.1614, 0.9086, 0.1693, 0.9086, 0.1693, 0.8355, 0.2527, 0.8406, 0.2527, 0.8995, 0.2462, 0.8995, 0.2462, 0.8406, 0.2462, 0.8406, 0.2462, 0.8995, 0.24, 0.8995, 0.24, 0.8406, 0.1851, 0.8355, 0.1851, 0.9086, 0.1923, 0.9086, 0.1923, 0.8355, 0.1923, 0.8355, 0.1923, 0.9086, 0.1988, 0.9086, 0.1988, 0.8355, 0.141, 0.8354, 0.141, 0.9086, 0.1469, 0.9086, 0.1469, 0.8354, 0.1469, 0.8354, 0.1469, 0.9086, 0.1538, 0.9086, 0.1538, 0.8354, 0.1538, 0.8354, 0.1538, 0.9086, 0.1613, 0.9086, 0.1613, 0.8354, 0.1613, 0.8354, 0.1613, 0.9086, 0.1693, 0.9086, 0.1693, 0.8354, 0.1693, 0.8354, 0.1693, 0.9086, 0.1773, 0.9086, 0.1773, 0.8354, 0.1773, 0.8354, 0.1773, 0.9086, 0.185, 0.9086, 0.185, 0.8354, 0.185, 0.8354, 0.185, 0.9086, 0.1923, 0.9086, 0.1923, 0.8354, 0.1923, 0.8354, 0.1923, 0.9086, 0.1987, 0.9086, 0.1987, 0.8354, 0.2017, 0.8355, 0.2017, 0.9086, 0.1958, 0.9086, 0.1958, 0.8355, 0.1958, 0.8355, 0.1958, 0.9086, 0.189, 0.9086, 0.189, 0.8355, 0.189, 0.8355, 0.189, 0.9086, 0.1814, 0.9086, 0.1814, 0.8355, 0.2397, 0.06584, 0.2397, 0.006677, 0.2461, 0.006677, 0.2461, 0.06584, 0.2461, 0.06584, 0.2461, 0.006677, 0.2526, 0.006677, 0.2526, 0.06584, 0.1655, 0.8355, 0.1655, 0.9086, 0.1577, 0.9086, 0.1577, 0.8355, 0.1577, 0.8355, 0.1577, 0.9086, 0.1505, 0.9086, 0.1505, 0.8355, 0.1505, 0.8355, 0.1505, 0.9086, 0.144, 0.9086, 0.144, 0.8355, 0.2017, 0.8354, 0.2017, 0.9086, 0.1958, 0.9086, 0.1958, 0.8354, 0.1958, 0.8354, 0.1958, 0.9086, 0.1889, 0.9086, 0.1889, 0.8354, 0.4152, 0.6572, 0.4152, 0.7303, 0.4077, 0.7303, 0.4077, 0.6572, 0.4077, 0.6572, 0.4077, 0.7303, 0.3998, 0.7303, 0.3998, 0.6572, 0.3998, 0.6572, 0.3998, 0.7303, 0.3918, 0.7303, 0.3918, 0.6572, 0.3918, 0.6572, 0.3918, 0.7303, 0.384, 0.7303, 0.384, 0.6572, 0.384, 0.6572, 0.384, 0.7303, 0.3768, 0.7303, 0.3768, 0.6572, 0.1504, 0.8354, 0.1504, 0.9086, 0.144, 0.9086, 0.144, 0.8354, 0.1411, 0.8355, 0.1411, 0.9086, 0.147, 0.9086, 0.147, 0.8355, 0.1411, 0.7623, 0.1411, 0.8355, 0.147, 0.8355, 0.147, 0.7623, 0.1504, 0.7623, 0.1504, 0.8354, 0.144, 0.8354, 0.144, 0.7623, 0.3775, 0.7388, 0.3044, 0.7388, 0.3044, 0.7316, 0.3775, 0.7316, 0.3775, 0.7466, 0.3044, 0.7466, 0.3044, 0.7388, 0.3775, 0.7388, 0.3775, 0.7546, 0.3044, 0.7546, 0.3044, 0.7466, 0.3775, 0.7466, 0.3775, 0.7625, 0.3044, 0.7625, 0.3044, 0.7546, 0.3775, 0.7546, 0.3775, 0.7701, 0.3044, 0.7701, 0.3044, 0.7625, 0.3775, 0.7625, 0.1958, 0.7623, 0.1958, 0.8354, 0.1889, 0.8354, 0.1889, 0.7623, 0.2017, 0.7623, 0.2017, 0.8354, 0.1958, 0.8354, 0.1958, 0.7623, 0.1505, 0.7623, 0.1505, 0.8355, 0.144, 0.8355, 0.144, 0.7623, 0.1577, 0.7623, 0.1577, 0.8355, 0.1505, 0.8355, 0.1505, 0.7623, 0.1655, 0.7623, 0.1655, 0.8355, 0.1577, 0.8355, 0.1577, 0.7623, 0.2461, 0.125, 0.2461, 0.06584, 0.2526, 0.06584, 0.2526, 0.125, 0.2397, 0.125, 0.2397, 0.06584, 0.2461, 0.06584, 0.2461, 0.125, 0.189, 0.7623, 0.189, 0.8355, 0.1814, 0.8355, 0.1814, 0.7623, 0.1958, 0.7623, 0.1958, 0.8355, 0.189, 0.8355, 0.189, 0.7623, 0.2017, 0.7623, 0.2017, 0.8355, 0.1958, 0.8355, 0.1958, 0.7623, 0.1923, 0.7623, 0.1923, 0.8354, 0.1987, 0.8354, 0.1987, 0.7623, 0.185, 0.7623, 0.185, 0.8354, 0.1923, 0.8354, 0.1923, 0.7623, 0.1773, 0.7623, 0.1773, 0.8354, 0.185, 0.8354, 0.185, 0.7623, 0.1693, 0.7623, 0.1693, 0.8354, 0.1773, 0.8354, 0.1773, 0.7623, 0.1613, 0.7623, 0.1613, 0.8354, 0.1693, 0.8354, 0.1693, 0.7623, 0.1538, 0.7623, 0.1538, 0.8354, 0.1613, 0.8354, 0.1613, 0.7623, 0.1469, 0.7623, 0.1469, 0.8354, 0.1538, 0.8354, 0.1538, 0.7623, 0.141, 0.7623, 0.141, 0.8354, 0.1469, 0.8354, 0.1469, 0.7623, 0.1923, 0.7623, 0.1923, 0.8355, 0.1988, 0.8355, 0.1988, 0.7623, 0.1851, 0.7623, 0.1851, 0.8355, 0.1923, 0.8355, 0.1923, 0.7623, 0.2462, 0.7817, 0.2462, 0.8406, 0.24, 0.8406, 0.24, 0.7817, 0.2527, 0.7817, 0.2527, 0.8406, 0.2462, 0.8406, 0.2462, 0.7817, 0.1614, 0.7623, 0.1614, 0.8355, 0.1693, 0.8355, 0.1693, 0.7623, 0.1539, 0.7623, 0.1539, 0.8355, 0.1614, 0.8355, 0.1614, 0.7623, 0.147, 0.7623, 0.147, 0.8355, 0.1539, 0.8355, 0.1539, 0.7623, 0.1411, -0.002278, 0.1411, 0.1933, 0.147, 0.1933, 0.147, -0.002278, 0.1504, -0.002294, 0.1504, 0.1932, 0.144, 0.1932, 0.144, -0.002294, 0.2758, 0.6686, 0.4713, 0.6686, 0.4713, 0.6759, 0.2758, 0.6759, 0.2758, 0.6609, 0.4713, 0.6609, 0.4713, 0.6686, 0.2758, 0.6686, 0.2758, 0.6529, 0.4713, 0.6529, 0.4713, 0.6609, 0.2758, 0.6609, 0.2758, 0.6449, 0.4713, 0.6449, 0.4713, 0.6529, 0.2758, 0.6529, 0.2758, 0.6374, 0.4713, 0.6374, 0.4713, 0.6449, 0.2758, 0.6449, 0.1958, -0.002294, 0.1958, 0.1932, 0.1889, 0.1932, 0.1889, -0.002294, 0.2017, -0.002294, 0.2017, 0.1932, 0.1958, 0.1932, 0.1958, -0.002294, 0.1505, -0.002278, 0.1505, 0.1933, 0.144, 0.1933, 0.144, -0.002278, 0.1577, -0.002278, 0.1577, 0.1933, 0.1505, 0.1933, 0.1505, -0.002278, 0.1655, -0.002278, 0.1655, 0.1933, 0.1577, 0.1933, 0.1577, -0.002278, 0.2461, 0.7437, 0.2461, 0.5855, 0.2526, 0.5855, 0.2526, 0.7437, 0.2397, 0.7437, 0.2397, 0.5855, 0.2461, 0.5855, 0.2461, 0.7437, 0.189, -0.002278, 0.189, 0.1933, 0.1814, 0.1933, 0.1814, -0.002278, 0.1958, -0.002278, 0.1958, 0.1933, 0.189, 0.1933, 0.189, -0.002278, 0.2017, -0.002278, 0.2017, 0.1933, 0.1958, 0.1933, 0.1958, -0.002278, 0.1923, -0.002294, 0.1923, 0.1932, 0.1987, 0.1932, 0.1987, -0.002294, 0.185, -0.002294, 0.185, 0.1932, 0.1923, 0.1932, 0.1923, -0.002294, 0.1773, -0.002294, 0.1773, 0.1932, 0.185, 0.1932, 0.185, -0.002294, 0.1693, -0.002294, 0.1693, 0.1932, 0.1773, 0.1932, 0.1773, -0.002294, 0.1613, -0.002294, 0.1613, 0.1932, 0.1693, 0.1932, 0.1693, -0.002294, 0.1538, -0.002294, 0.1538, 0.1932, 0.1613, 0.1932, 0.1613, -0.002294, 0.1469, -0.002294, 0.1469, 0.1932, 0.1538, 0.1932, 0.1538, -0.002294, 0.141, -0.002294, 0.141, 0.1932, 0.1469, 0.1932, 0.1469, -0.002294, 0.1923, -0.002278, 0.1923, 0.1933, 0.1988, 0.1933, 0.1988, -0.002278, 0.1851, -0.002278, 0.1851, 0.1933, 0.1923, 0.1933, 0.1923, -0.002278, 0.2462, 0.1658, 0.2462, 0.3233, 0.24, 0.3233, 0.24, 0.1658, 0.2527, 0.1658, 0.2527, 0.3233, 0.2462, 0.3233, 0.2462, 0.1658, 0.1523, 0.8533, 0.1523, 0.7403, 0.1477, 0.7403, 0.1477, 0.8533, 0.1539, -0.002278, 0.1539, 0.1933, 0.1614, 0.1933, 0.1614, -0.002278, 0.147, -0.002278, 0.147, 0.1933, 0.1539, 0.1933, 0.1539, -0.002278, 0.2676, 0.4051, 0.2676, 0.5693, 0.2641, 0.5693, 0.2641, 0.4051, 0.2641, 0.4051, 0.2641, 0.5693, 0.2619, 0.5693, 0.2619, 0.4051, 0.2812, 0.8521, 0.2812, 0.7438, 0.2762, 0.7438, 0.2762, 0.8521, 0.2527, 0.008297, 0.2527, 0.1658, 0.2462, 0.1658, 0.2462, 0.008297, 0.2462, 0.008297, 0.2462, 0.1658, 0.24, 0.1658, 0.24, 0.008297, 0.2628, 0.4051, 0.2628, 0.5693, 0.2657, 0.5693, 0.2657, 0.4051, 0.2657, 0.4051, 0.2657, 0.5693, 0.2696, 0.5693, 0.2696, 0.4051, 0.2696, 0.4051, 0.2696, 0.5693, 0.2746, 0.5693, 0.2746, 0.4051, 0.2746, 0.4051, 0.2746, 0.5693, 0.2804, 0.5693, 0.2804, 0.4051, 0.2804, 0.4051, 0.2804, 0.5693, 0.2867, 0.5693, 0.2867, 0.4051, 0.2867, 0.4051, 0.2867, 0.5693, 0.2934, 0.5693, 0.2934, 0.4051, 0.2934, 0.4051, 0.2934, 0.5693, 0.3001, 0.5693, 0.3001, 0.4051, 0.3001, 0.4051, 0.3001, 0.5693, 0.3066, 0.5693, 0.3066, 0.4051, 0.3066, 0.4051, 0.3066, 0.5693, 0.3127, 0.5693, 0.3127, 0.4051, 0.3127, 0.4051, 0.3127, 0.5693, 0.3181, 0.5693, 0.3181, 0.4051, 0.3181, 0.4051, 0.3181, 0.5693, 0.3226, 0.5693, 0.3226, 0.4051, 0.3226, 0.4051, 0.3226, 0.5693, 0.3261, 0.5693, 0.3261, 0.4051, 0.3261, 0.4051, 0.3261, 0.5693, 0.3284, 0.5693, 0.3284, 0.4051, 0.2397, 0.9019, 0.2397, 0.7437, 0.2461, 0.7437, 0.2461, 0.9019, 0.2461, 0.9019, 0.2461, 0.7437, 0.2526, 0.7437, 0.2526, 0.9019, 0.3291, 0.4051, 0.3291, 0.5693, 0.3274, 0.5693, 0.3274, 0.4051, 0.3274, 0.4051, 0.3274, 0.5693, 0.3246, 0.5693, 0.3246, 0.4051, 0.3246, 0.4051, 0.3246, 0.5693, 0.3206, 0.5693, 0.3206, 0.4051, 0.3206, 0.4051, 0.3206, 0.5693, 0.3156, 0.5693, 0.3156, 0.4051, 0.3156, 0.4051, 0.3156, 0.5693, 0.3099, 0.5693, 0.3099, 0.4051, 0.3099, 0.4051, 0.3099, 0.5693, 0.3035, 0.5693, 0.3035, 0.4051, 0.3035, 0.4051, 0.3035, 0.5693, 0.2969, 0.5693, 0.2969, 0.4051, 0.2969, 0.4051, 0.2969, 0.5693, 0.2902, 0.5693, 0.2902, 0.4051, 0.2902, 0.4051, 0.2902, 0.5693, 0.2836, 0.5693, 0.2836, 0.4051, 0.2836, 0.4051, 0.2836, 0.5693, 0.2776, 0.5693, 0.2776, 0.4051, 0.2776, 0.4051, 0.2776, 0.5693, 0.2721, 0.5693, 0.2721, 0.4051, 0.2721, 0.4051, 0.2721, 0.5693, 0.2676, 0.5693, 0.2676, 0.4051, 0.6284, 0.6985, 0.6285, 0.6997, 0.6484, 0.697, 0.6285, 0.6961, 0.6284, 0.6973, 0.6484, 0.697, 0.6285, 0.6939, 0.6285, 0.695, 0.6484, 0.697, 0.6286, 0.6921, 0.6286, 0.6929, 0.6484, 0.697, 0.6288, 0.6911, 0.6287, 0.6915, 0.6484, 0.697, 0.6289, 0.691, 0.6288, 0.691, 0.6484, 0.697, 0.6285, 0.7023, 0.6286, 0.7028, 0.6484, 0.697, 0.6285, 0.7007, 0.6285, 0.7016, 0.6484, 0.697, 0.6285, 0.6997, 0.6285, 0.7007, 0.6484, 0.697, 0.6284, 0.6973, 0.6284, 0.6985, 0.6484, 0.697, 0.6285, 0.695, 0.6285, 0.6961, 0.6484, 0.697, 0.6286, 0.6929, 0.6285, 0.6939, 0.6484, 0.697, 0.6287, 0.6915, 0.6286, 0.6921, 0.6484, 0.697, 0.6288, 0.691, 0.6288, 0.6911, 0.6484, 0.697, 0.6285, 0.7016, 0.6285, 0.7023, 0.6484, 0.697, 0.6292, 0.6935, 0.6291, 0.6926, 0.6484, 0.697, 0.629, 0.6914, 0.6289, 0.691, 0.6484, 0.697, 0.6293, 0.6979, 0.6293, 0.6967, 0.6484, 0.697, 0.6293, 0.6945, 0.6292, 0.6935, 0.6484, 0.697, 0.6291, 0.6919, 0.629, 0.6914, 0.6484, 0.697, 0.6293, 0.699, 0.6293, 0.6979, 0.6484, 0.697, 0.6293, 0.6956, 0.6293, 0.6945, 0.6484, 0.697, 0.6291, 0.6926, 0.6291, 0.6919, 0.6484, 0.697, 0.6484, 0.697, 0.6293, 0.699, 0.6293, 0.699, 0.6293, 0.6967, 0.6293, 0.6956, 0.6484, 0.697, 0.6287, 0.7029, 0.6288, 0.7025, 0.6484, 0.697, 0.629, 0.701, 0.6291, 0.7001, 0.6484, 0.697, 0.6287, 0.7031, 0.6287, 0.7029, 0.6484, 0.697, 0.6289, 0.7019, 0.629, 0.701, 0.6484, 0.697, 0.6286, 0.7031, 0.6287, 0.7031, 0.6484, 0.697, 0.6288, 0.7025, 0.6289, 0.7019, 0.6484, 0.697, 0.6291, 0.7001, 0.6293, 0.699, 0.6484, 0.697, 0.6286, 0.7028, 0.6286, 0.7031, 0.6484, 0.697, 0.9645, 0.5566, 0.9596, 0.5566, 0.9596, 0.6657, 0.9645, 0.6657, 0.206, 0.1655, 0.206, 0.112, 0.2011, 0.112, 0.2011, 0.1655, 0.5527, 0.9782, 0.6611, 0.9782, 0.6611, 0.9732, 0.5527, 0.9732, 0.04038, 0.05455, 0.04038, 0.02878, 0.03548, 0.02878, 0.03548, 0.05455, 0.02659, 0.02678, 0.02659, 0.001001, 0.02169, 0.001001, 0.02169, 0.02678, 0.09555, 0.05455, 0.09555, 0.02878, 0.09066, 0.02878, 0.09066, 0.05455, 8.106e-06, 0.6001, -0.0001162, 0.6001, -0.0001162, 0.5733, 8.106e-06, 0.5733, 0.05814, 0.5733, 0.05801, 0.5733, 0.07267, 0.5733, 0.0728, 0.5733, 0.1231, 0.1121, 0.1182, 0.1121, 0.1182, 0.1657, 0.1231, 0.1657, 0.05814, 0.6774, 0.05801, 0.6774, -0.0001162, 0.6774, 8.106e-06, 0.6774, 0.05624, 0.6434, 0.07078, 0.6434, 0.07078, 0.6764, 0.05624, 0.6764, 0.05801, 0.6442, -0.0001162, 0.6442, -0.0001162, 0.6774, 0.05801, 0.6774, -0.002149, 0.5998, -0.002149, 0.5733, -0.002024, 0.5733, -0.002024, 0.5998, 0.05641, 0.5733, 0.07064, 0.5733, 0.07076, 0.5733, 0.05654, 0.5733, 0.1369, 0.1657, 0.1369, 0.1121, 0.132, 0.1121, 0.132, 0.1657, 0.05641, 0.6774, -0.002149, 0.6774, -0.002024, 0.6774, 0.05654, 0.6774, 0.05569, 0.6449, 0.05569, 0.6764, 0.06972, 0.6764, 0.06972, 0.6449, 0.05654, 0.6454, 0.05654, 0.6774, -0.002024, 0.6774, -0.002024, 0.6454, 0.001281, 0.6033, 0.001161, 0.6033, 0.001161, 0.5769, 0.001281, 0.5769, 0.0577, 0.5769, 0.05758, 0.5769, 0.07168, 0.5769, 0.0718, 0.5769, 0.2059, 0.1121, 0.201, 0.1121, 0.201, 0.1657, 0.2059, 0.1657, 0.0577, 0.6777, 0.05758, 0.6777, 0.001161, 0.6777, 0.001281, 0.6777, 0.05686, 0.6455, 0.07144, 0.6455, 0.07144, 0.6775, 0.05686, 0.6775, 0.05758, 0.6467, 0.001161, 0.6467, 0.001161, 0.6777, 0.05758, 0.6777, -0.0004284, 0.6023, -0.0004284, 0.5769, -0.0003079, 0.5769, -0.000308, 0.6023, 0.05314, 0.5769, 0.06886, 0.5769, 0.06898, 0.5769, 0.05326, 0.5769, 0.05437, 0.6777, -0.0004284, 0.6777, -0.000308, 0.6777, 0.05449, 0.6777, 0.0554, 0.6424, 0.0554, 0.6775, 0.07165, 0.6775, 0.07165, 0.6424, 0.05449, 0.6437, 0.05449, 0.6777, -0.000308, 0.6777, -0.000308, 0.6437, 0.05654, 0.6275, 0.05654, 0.6454, -0.002024, 0.6454, -0.002024, 0.6275, 0.05569, 0.6272, 0.05569, 0.6449, 0.06972, 0.6449, 0.06972, 0.6272, 0.8335, 0.5268, 0.8335, 0.501, 0.8286, 0.501, 0.8286, 0.5268, -0.002149, 0.6774, -0.002149, 0.6454, -0.002024, 0.6454, -0.002024, 0.6774, 0.05758, 0.6296, 0.001161, 0.6296, 0.001161, 0.6467, 0.05758, 0.6467, 0.05686, 0.6278, 0.07144, 0.6278, 0.07144, 0.6455, 0.05686, 0.6455, 0.8542, 0.501, 0.8493, 0.501, 0.8493, 0.5268, 0.8542, 0.5268, 0.001281, 0.6777, 0.001161, 0.6777, 0.001161, 0.6467, 0.001281, 0.6467, 0.05801, 0.6287, -0.0001162, 0.6287, -0.0001162, 0.6442, 0.05801, 0.6442, 0.05624, 0.6281, 0.07078, 0.6281, 0.07078, 0.6434, 0.05624, 0.6434, 0.8473, 0.501, 0.8424, 0.501, 0.8424, 0.5268, 0.8473, 0.5268, 8.106e-06, 0.6774, -0.0001162, 0.6774, -0.0001162, 0.6442, 8.106e-06, 0.6442, 0.05449, 0.6278, 0.05449, 0.6437, -0.000308, 0.6437, -0.000308, 0.6278, 0.0554, 0.6259, 0.0554, 0.6424, 0.07165, 0.6424, 0.07165, 0.6259, -0.0004284, 0.6777, -0.0004284, 0.6437, -0.000308, 0.6437, -0.000308, 0.6777, -0.001287, 0.6259, -0.001287, 0.6424, 0.0554, 0.6424, 0.0554, 0.6259, 0.07021, 0.6278, 0.07021, 0.6437, 0.05449, 0.6437, 0.05449, 0.6278, 0.07021, 0.6437, 0.07021, 0.6777, 0.05449, 0.6777, 0.05449, 0.6437, -0.001287, 0.6424, -0.001287, 0.6775, 0.0554, 0.6775, 0.0554, 0.6424, 0.06886, 0.6777, 0.05314, 0.6777, 0.05326, 0.6777, 0.06898, 0.6777, -0.0004284, 0.5769, 0.05437, 0.5769, 0.05449, 0.5769, -0.0003079, 0.5769, -0.001429, 0.6281, 0.05624, 0.6281, 0.05624, 0.6434, -0.001429, 0.6434, 0.07267, 0.6287, 0.05801, 0.6287, 0.05801, 0.6442, 0.07267, 0.6442, 0.07267, 0.6442, 0.05801, 0.6442, 0.05801, 0.6774, 0.07267, 0.6774, -0.001429, 0.6434, 0.05624, 0.6434, 0.05624, 0.6764, -0.001429, 0.6764, 0.0728, 0.6774, 0.07267, 0.6774, 0.05801, 0.6774, 0.05814, 0.6774, 8.106e-06, 0.5733, -0.0001162, 0.5733, 0.05801, 0.5733, 0.05814, 0.5733, -0.001499, 0.6278, 0.05686, 0.6278, 0.05686, 0.6455, -0.001499, 0.6455, 0.07168, 0.6296, 0.05758, 0.6296, 0.05758, 0.6467, 0.07168, 0.6467, 0.07168, 0.6467, 0.05758, 0.6467, 0.05758, 0.6777, 0.07168, 0.6777, -0.001499, 0.6455, 0.05686, 0.6455, 0.05686, 0.6775, -0.001499, 0.6775, 0.0718, 0.6777, 0.07168, 0.6777, 0.05758, 0.6777, 0.0577, 0.6777, 0.001281, 0.5769, 0.001161, 0.5769, 0.05758, 0.5769, 0.0577, 0.5769, -0.002071, 0.6272, -0.002071, 0.6449, 0.05569, 0.6449, 0.05569, 0.6272, 0.07076, 0.6275, 0.07076, 0.6454, 0.05654, 0.6454, 0.05654, 0.6275, 0.07076, 0.6454, 0.07076, 0.6774, 0.05654, 0.6774, 0.05654, 0.6454, -0.002071, 0.6449, -0.002071, 0.6764, 0.05569, 0.6764, 0.05569, 0.6449, 0.07064, 0.6774, 0.05641, 0.6774, 0.05654, 0.6774, 0.07076, 0.6774, -0.002149, 0.5733, 0.05641, 0.5733, 0.05654, 0.5733, -0.002024, 0.5733, 0.07076, 0.5733, 0.07076, 0.5998, 0.05654, 0.5998, 0.05654, 0.5733, -0.002071, 0.5738, -0.002071, 0.5999, 0.05569, 0.5999, 0.05569, 0.5738, 0.05417, 0.05455, 0.05417, 0.02878, 0.04928, 0.02878, 0.04928, 0.05455, 0.05569, 0.5738, 0.05569, 0.5999, 0.06972, 0.5999, 0.06972, 0.5738, 0.05654, 0.5733, 0.05654, 0.5998, -0.002024, 0.5998, -0.002024, 0.5733, -0.002149, 0.6275, -0.002149, 0.5998, -0.002024, 0.5998, -0.002024, 0.6275, -0.002149, 0.6454, -0.002149, 0.6275, -0.002024, 0.6275, -0.002024, 0.6454, 0.07076, 0.5998, 0.07076, 0.6275, 0.05654, 0.6275, 0.05654, 0.5998, -0.002071, 0.5999, -0.002071, 0.6272, 0.05569, 0.6272, 0.05569, 0.5999, 0.005896, 0.05455, 0.005896, 0.02878, 0.001001, 0.02878, 0.001001, 0.05455, 0.05569, 0.5999, 0.05569, 0.6272, 0.06972, 0.6272, 0.06972, 0.5999, 0.05654, 0.5998, 0.05654, 0.6275, -0.002024, 0.6275, -0.002024, 0.5998, 0.07168, 0.6033, 0.05758, 0.6033, 0.05758, 0.6296, 0.07168, 0.6296, -0.001499, 0.6005, 0.05686, 0.6005, 0.05686, 0.6278, -0.001499, 0.6278, 0.02659, 0.02878, 0.02169, 0.02878, 0.02169, 0.05455, 0.02659, 0.05455, 0.05686, 0.6005, 0.07144, 0.6005, 0.07144, 0.6278, 0.05686, 0.6278, 0.05758, 0.6033, 0.001161, 0.6033, 0.001161, 0.6296, 0.05758, 0.6296, 0.001281, 0.6467, 0.001161, 0.6467, 0.001161, 0.6296, 0.001281, 0.6296, 0.05758, 0.5769, 0.001161, 0.5769, 0.001161, 0.6033, 0.05758, 0.6033, 0.05686, 0.5732, 0.07144, 0.5732, 0.07144, 0.6005, 0.05686, 0.6005, 0.04038, 0.001001, 0.03548, 0.001001, 0.03548, 0.02678, 0.04038, 0.02678, -0.001499, 0.5732, 0.05686, 0.5732, 0.05686, 0.6005, -0.001499, 0.6005, 0.07168, 0.5769, 0.05758, 0.5769, 0.05758, 0.6033, 0.07168, 0.6033, 0.001281, 0.6296, 0.001161, 0.6296, 0.001161, 0.6033, 0.001281, 0.6033, 0.07267, 0.6001, 0.05801, 0.6001, 0.05801, 0.6287, 0.07267, 0.6287, -0.001429, 0.5998, 0.05624, 0.5998, 0.05624, 0.6281, -0.001429, 0.6281, 0.05417, 0.001001, 0.04928, 0.001001, 0.04928, 0.02678, 0.05417, 0.02678, 0.05624, 0.5998, 0.07078, 0.5998, 0.07078, 0.6281, 0.05624, 0.6281, 0.05801, 0.6001, -0.0001162, 0.6001, -0.0001162, 0.6287, 0.05801, 0.6287, 8.106e-06, 0.6442, -0.0001162, 0.6442, -0.0001162, 0.6287, 8.106e-06, 0.6287, 0.05801, 0.5733, -0.0001162, 0.5733, -0.0001162, 0.6001, 0.05801, 0.6001, 0.05624, 0.5731, 0.07078, 0.5731, 0.07078, 0.5998, 0.05624, 0.5998, 0.01279, 0.001001, 0.007898, 0.001001, 0.007898, 0.02678, 0.01279, 0.02678, -0.001429, 0.5731, 0.05624, 0.5731, 0.05624, 0.5998, -0.001429, 0.5998, 0.07267, 0.5733, 0.05801, 0.5733, 0.05801, 0.6001, 0.07267, 0.6001, 8.106e-06, 0.6287, -0.0001162, 0.6287, -0.0001162, 0.6001, 8.106e-06, 0.6001, 0.07021, 0.6023, 0.07021, 0.6278, 0.05449, 0.6278, 0.05449, 0.6023, -0.001287, 0.5995, -0.001287, 0.6259, 0.0554, 0.6259, 0.0554, 0.5995, 0.0554, 0.5995, 0.0554, 0.6259, 0.07165, 0.6259, 0.07165, 0.5995, 0.05449, 0.6023, 0.05449, 0.6278, -0.000308, 0.6278, -0.000308, 0.6023, -0.0004284, 0.6437, -0.0004284, 0.6278, -0.000308, 0.6278, -0.000308, 0.6437, 0.05449, 0.5769, 0.05449, 0.6023, -0.000308, 0.6023, -0.0003079, 0.5769, 0.0554, 0.5732, 0.0554, 0.5995, 0.07165, 0.5995, 0.07165, 0.5732, -0.001287, 0.5732, -0.001287, 0.5995, 0.0554, 0.5995, 0.0554, 0.5732, 0.07021, 0.5769, 0.07021, 0.6023, 0.05449, 0.6023, 0.05449, 0.5769, -0.0004284, 0.6278, -0.0004284, 0.6023, -0.000308, 0.6023, -0.000308, 0.6278])
me_cylinder_002.materials.append(mat_velvetglove)
me_cylinder_002.use_remesh_preserve_volume = False
me_cylinder_002.use_remesh_preserve_attributes = False
me_cylinder_002.use_mirror_vertex_groups = False
me_cylinder_002.update()

# ---- objects
ob_velver_glove = bpy.data.objects.new('Velver Glove', me_cylinder_002)

# ---- transforms, parenting, visibility, modifiers, constraints
ob_velver_glove.location = (4.271e-07, 0.0, 0.0)
ob_velver_glove.lineart.crease_threshold = 0.0

# ---- collection membership
col_collection.objects.link(ob_velver_glove)

# ---- scene / render settings (as saved in the file)
scene.frame_start = 1; scene.frame_end = 250; scene.frame_set(214)
scene.render.engine = 'CYCLES'
scene.cycles.use_denoising = False
scene.cycles.samples = 128
scene.cycles.sampling_pattern = 'TABULATED_SOBOL'
scene.cycles.use_adaptive_sampling = False
scene.cycles.use_light_tree = False
scene.cycles.bake_type = 'DIFFUSE'
scene.view_settings.view_transform = 'Filmic'
bpy.context.view_layer.update()

# ---- added for rendering (the .blend has no active camera and no usable light): camera, sun
cam_auto = bpy.data.cameras.new('AutoCamera')
cam_auto.lens = 50.0
cam_auto.sensor_width = 36.0
cam_auto.clip_end = 1000.0
ob_auto_camera = bpy.data.objects.new('AutoCamera', cam_auto)
scene.collection.objects.link(ob_auto_camera)
ob_auto_camera.location = (3.19201, -3.8146, 2.55361)
ob_auto_camera.rotation_euler = (1.09748, -7.21219e-08, 0.694738)
scene.camera = ob_auto_camera
light_auto_sun = bpy.data.lights.new('AutoSun', 'SUN')
light_auto_sun.energy = 3.0
light_auto_sun.angle = 0.0523599
ob_auto_sun = bpy.data.objects.new('AutoSun', light_auto_sun)
scene.collection.objects.link(ob_auto_sun)
ob_auto_sun.rotation_euler = (0.872665, 0.174533, 0.523599)
bpy.context.view_layer.update()
